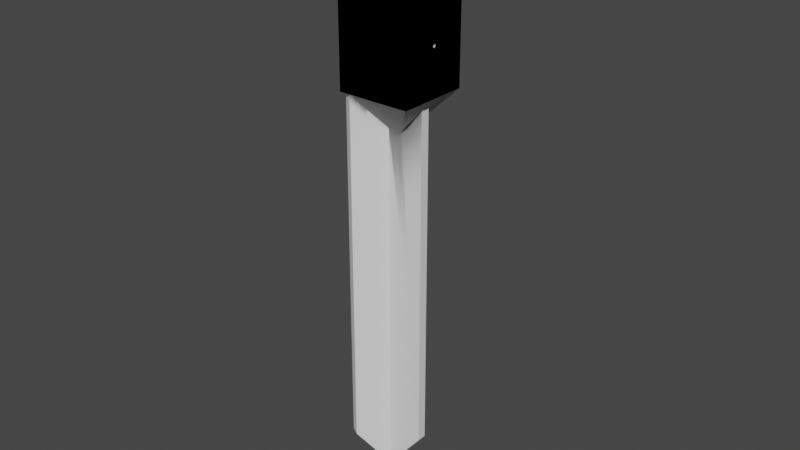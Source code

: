 # Source: foundations_models.blend  (saved by Blender 2.92.15; exported with 4.5.12 LTS)
import bpy
from mathutils import Matrix  # noqa: F401  (used for matrix-valued properties, if any)

bpy.ops.wm.read_factory_settings(use_empty=True)
scene = bpy.context.scene
scene.name = 'Scene'

# ---- collections
col_test = bpy.data.collections.new('test'); scene.collection.children.link(col_test)
col_direct = bpy.data.collections.new('direct'); col_test.children.link(col_direct)
col_submesible = bpy.data.collections.new('submesible'); col_test.children.link(col_submesible)

# ---- world
world_world = bpy.data.worlds.new('World'); scene.world = world_world
world_world.use_nodes = True; world_world.node_tree.nodes.clear()
_N = world_world.node_tree.nodes; _L = world_world.node_tree.links
n0 = _N.new('ShaderNodeOutputWorld'); n0.name = 'World Output'; n0.location = (300, 300)
n1 = _N.new('ShaderNodeBackground'); n1.name = 'Background'; n1.location = (10, 300)
n1.inputs[0].default_value = (0.05088, 0.05088, 0.05088, 1.0)
_L.new(n1.outputs[0], n0.inputs[0])
n0.is_active_output = True
world_world.color = (0.05088, 0.05088, 0.05088)
world_world.use_sun_shadow = False
world_world.sun_shadow_jitter_overblur = 0.0

# ---- meshes
me_001 = bpy.data.meshes.new('Куб.001')
me_001.from_pydata([(-1.0, -1.0, -4.0), (-1.0, -1.0, 0.0), (-1.0, 1.0, -4.0), (-1.0, 1.0, 0.0), (1.0, -1.0, -4.0), (1.0, -1.0, 0.0), (1.0, 1.0, -4.0), (1.0, 1.0, 0.0)], [], [(0, 1, 3, 2), (2, 3, 7, 6), (6, 7, 5, 4), (4, 5, 1, 0), (2, 6, 4, 0), (7, 3, 1, 5)])
_uv = me_001.uv_layers.new(name='UVКарта')
_uv.uv.foreach_set('vector', [0.375, 0.0, 0.625, 0.0, 0.625, 0.25, 0.375, 0.25, 0.375, 0.25, 0.625, 0.25, 0.625, 0.5, 0.375, 0.5, 0.375, 0.5, 0.625, 0.5, 0.625, 0.75, 0.375, 0.75, 0.375, 0.75, 0.625, 0.75, 0.625, 1.0, 0.375, 1.0, 0.125, 0.5, 0.375, 0.5, 0.375, 0.75, 0.125, 0.75, 0.625, 0.5, 0.875, 0.5, 0.875, 0.75, 0.625, 0.75])
me_001.use_remesh_fix_poles = True
me_001.use_remesh_preserve_attributes = False
me_001.use_mirror_vertex_groups = False
me_001.update()
me_tss_4_0 = bpy.data.meshes.new('tss-4.0')
me_tss_4_0.from_pydata([(-1.919e-08, 0.1626, -0.88), (0.03219, 0.1595, -0.88), (0.06314, 0.1501, -0.88), (0.09167, 0.1348, -0.88), (0.1167, 0.1143, -0.88), (0.1372, 0.08932, -0.88), (0.1524, 0.06079, -0.88), (0.1618, 0.02984, -0.88), (0.1618, -0.03454, -0.88), (0.1524, -0.0655, -0.88), (0.1372, -0.09402, -0.88), (0.1167, -0.119, -0.88), (0.09167, -0.1395, -0.88), (0.06314, -0.1548, -0.88), (0.03219, -0.1642, -0.88), (-7.295e-08, -0.1674, -0.88), (-0.03219, -0.1642, -0.88), (-0.06314, -0.1548, -0.88), (-0.09167, -0.1395, -0.88), (-0.1167, -0.119, -0.88), (-0.1372, -0.09402, -0.88), (-0.1524, -0.0655, -0.88), (-0.1618, -0.03454, -0.88), (-0.1618, 0.02984, -0.88), (-0.1524, 0.06079, -0.88), (-0.1372, 0.08932, -0.88), (-0.1167, 0.1143, -0.88), (-0.09167, 0.1348, -0.88), (-0.06314, 0.1501, -0.88), (-0.03219, 0.1595, -0.88), (-3.399e-08, 0.2626, -0.8), (0.0517, 0.2576, -0.8), (0.1014, 0.2425, -0.8), (0.1472, 0.218, -0.8), (0.1874, 0.185, -0.8), (0.2203, 0.1449, -0.8), (0.2448, 0.09906, -0.8), (0.2599, 0.04935, -0.8), (0.265, -0.002353, -0.8), (0.2599, -0.05405, -0.8), (0.2448, -0.1038, -0.8), (0.2203, -0.1496, -0.8), (0.1874, -0.1897, -0.8), (0.1472, -0.2227, -0.8), (0.1014, -0.2472, -0.8), (0.0517, -0.2623, -0.8), (-1.203e-07, -0.2674, -0.8), (-0.0517, -0.2623, -0.8), (-0.1014, -0.2472, -0.8), (-0.1472, -0.2227, -0.8), (-0.1874, -0.1897, -0.8), (-0.2203, -0.1496, -0.8), (-0.2448, -0.1038, -0.8), (-0.2599, -0.05405, -0.8), (-0.265, -0.002353, -0.8), (-0.2599, 0.04935, -0.8), (-0.2448, 0.09906, -0.8), (-0.2203, 0.1449, -0.8), (-0.1874, 0.185, -0.8), (-0.1472, 0.218, -0.8), (-0.1014, 0.2425, -0.8), (-0.0517, 0.2576, -0.8), (-0.335, -0.3374, -1.3), (-0.335, -0.3374, 0.0), (-0.335, 0.3326, -1.3), (-0.335, 0.3326, 0.0), (0.335, -0.3374, -1.3), (0.335, -0.3374, 0.0), (0.335, 0.3326, -1.3), (0.335, 0.3326, 0.0), (-1.889e-08, 0.2626, 0.0), (-0.0517, -0.2623, 0.0), (0.0517, 0.2576, 0.0), (-0.1014, -0.2472, 0.0), (0.1014, 0.2425, 0.0), (0.1472, 0.218, 0.0), (-0.1472, -0.2227, 0.0), (0.1874, 0.185, 0.0), (-0.1874, -0.1897, 0.0), (0.2203, 0.1449, 0.0), (-0.2203, -0.1496, 0.0), (0.2448, 0.09906, 0.0), (-0.2448, -0.1038, 0.0), (0.2599, 0.04935, 0.0), (-0.2599, -0.05405, 0.0), (0.265, -0.002353, 0.0), (-0.265, -0.002353, 0.0), (0.2599, -0.05405, 0.0), (-0.2599, 0.04935, 0.0), (0.2448, -0.1038, 0.0), (-0.2448, 0.09906, 0.0), (0.2203, -0.1496, 0.0), (-0.2203, 0.1449, 0.0), (0.1874, -0.1897, 0.0), (0.1472, -0.2227, 0.0), (-0.1874, 0.185, 0.0), (0.1014, -0.2472, 0.0), (-0.1472, 0.218, 0.0), (0.0517, -0.2623, 0.0), (-0.1014, 0.2425, 0.0), (-1.052e-07, -0.2674, 0.0), (-0.0517, 0.2576, 0.0), (-1.837e-08, 0.1626, -0.8), (0.03219, 0.1595, -0.8), (-0.06314, -0.1548, -0.8), (0.06314, 0.1501, -0.8), (-0.09167, -0.1395, -0.8), (0.09167, 0.1348, -0.8), (-0.1167, -0.119, -0.8), (0.1167, 0.1143, -0.8), (-0.1372, -0.09402, -0.8), (0.1372, 0.08932, -0.8), (-0.1524, -0.0655, -0.8), (0.1524, 0.06079, -0.8), (-0.1618, -0.03454, -0.8), (0.1618, 0.02984, -0.8), (-0.165, -0.002353, -0.8), (0.165, -0.002353, -0.8), (-0.1618, 0.02984, -0.8), (0.1618, -0.03454, -0.8), (-0.1524, 0.06079, -0.8), (0.1524, -0.0655, -0.8), (-0.1372, 0.08932, -0.8), (0.1372, -0.09402, -0.8), (-0.1167, 0.1143, -0.8), (0.1167, -0.119, -0.8), (-0.09167, 0.1348, -0.8), (0.09167, -0.1395, -0.8), (-0.06314, 0.1501, -0.8), (0.06314, -0.1548, -0.8), (-0.03219, 0.1595, -0.8), (0.03219, -0.1642, -0.8), (-7.213e-08, -0.1674, -0.8), (-0.03219, -0.1642, -0.8), (-0.163, 0.01765, -0.87), (-0.1636, 0.01187, -0.88), (-0.335, 0.01765, -0.87), (0.335, 0.01765, -0.87), (0.163, 0.01765, -0.87), (-0.335, 0.007647, -0.8873), (0.1636, 0.01187, -0.88), (0.335, 0.007647, -0.8873), (-0.335, -0.01235, -0.8873), (0.335, -0.01235, -0.8873), (-0.1636, -0.01658, -0.88), (-0.335, -0.02235, -0.87), (-0.163, -0.02235, -0.87), (0.163, -0.02235, -0.87), (0.1636, -0.01658, -0.88), (0.335, -0.02235, -0.87), (-0.335, -0.01235, -0.8527), (-0.164, -0.01235, -0.8527), (0.164, -0.01235, -0.8527), (0.335, -0.01235, -0.8527), (-0.165, -0.002353, -0.8527), (-0.335, 0.007647, -0.8527), (-0.164, 0.007647, -0.8527), (0.165, -0.002353, -0.8527), (0.335, 0.007647, -0.8527), (0.164, 0.007647, -0.8527), (-0.1787, -0.002356, -4.0), (-0.0625, -0.06814, -4.0), (-0.3165, 0.2844, -3.6), (-0.2412, -0.3326, -3.6), (-0.06249, 0.06343, -4.0), (-0.2412, 0.3279, -3.6), (-0.1787, -0.002356, -4.0), (-0.3165, -0.2891, -3.6), (-0.0625, -0.06814, -4.0), (0.2555, -0.04583, -3.6), (0.2555, 0.04112, -3.6), (-0.06249, 0.06343, -4.0), (0.05739, -0.05974, -1.631), (0.2557, -0.04583, -1.395), (0.2558, 0.04112, -1.395), (0.2557, -0.04583, -1.395), (0.05738, 0.05503, -1.631), (0.2558, 0.04112, -1.395), (-0.2975, 0.2952, -1.345), (-0.2409, 0.3279, -1.306), (-0.2409, 0.3279, -1.306), (-0.06249, 0.06343, -1.621), (-0.06249, 0.06343, -1.621), (-0.3162, 0.2844, -1.322), (-0.2976, -0.2999, -1.345), (-0.1787, -0.002356, -1.487), (-0.3162, -0.2891, -1.322), (-0.3162, 0.2844, -1.322), (-0.1787, -0.002356, -1.487), (-0.3162, -0.2891, -1.322), (-0.2976, -0.2999, -1.345), (-0.2409, -0.3326, -1.306), (-0.0625, -0.06814, -1.621), (-0.2409, -0.3326, -1.306), (-0.0625, -0.06814, -1.621)], [(184, 62), (192, 161), (183, 162), (178, 179), (178, 183), (189, 184), (190, 191), (193, 192), (184, 190), (160, 185), (163, 191), (192, 172), (186, 184)], [(64, 65, 69, 68), (66, 67, 63, 62), (64, 68, 176, 181, 180, 178), (70, 30, 31, 72), (72, 31, 32, 74), (74, 32, 33, 75), (75, 33, 34, 77), (34, 35, 79, 77), (35, 36, 81, 79), (36, 37, 83, 81), (37, 38, 85, 83), (38, 39, 87, 85), (39, 40, 89, 87), (40, 41, 91, 89), (41, 42, 93, 91), (42, 43, 94, 93), (43, 44, 96, 94), (44, 45, 98, 96), (45, 46, 100, 98), (46, 47, 71, 100), (47, 48, 73, 71), (48, 49, 76, 73), (49, 50, 78, 76), (78, 50, 51, 80), (80, 51, 52, 82), (82, 52, 53, 84), (84, 53, 54, 86), (86, 54, 55, 88), (88, 55, 56, 90), (90, 56, 57, 92), (92, 57, 58, 95), (95, 58, 59, 97), (97, 59, 60, 99), (99, 60, 61, 101), (101, 61, 30, 70), (93, 67, 69, 65, 63, 78, 80, 82, 84, 86, 88, 90, 92, 95, 97, 99, 101, 70, 72, 74, 75, 77, 79, 81, 83, 85, 87, 89, 91), (78, 63, 67, 93, 94, 96, 98, 100, 71, 73, 76), (102, 0, 1, 103), (103, 1, 2, 105), (105, 2, 3, 107), (107, 3, 4, 109), (4, 5, 111, 109), (5, 6, 113, 111), (6, 7, 115, 113), (8, 9, 121, 119), (9, 10, 123, 121), (10, 11, 125, 123), (11, 12, 127, 125), (12, 13, 129, 127), (13, 14, 131, 129), (14, 15, 132, 131), (15, 16, 133, 132), (16, 17, 104, 133), (17, 18, 106, 104), (18, 19, 108, 106), (108, 19, 20, 110), (110, 20, 21, 112), (112, 21, 22, 114), (118, 23, 24, 120), (120, 24, 25, 122), (122, 25, 26, 124), (124, 26, 27, 126), (126, 27, 28, 128), (128, 28, 29, 130), (130, 29, 0, 102), (109, 34, 33, 32, 31, 30, 102, 103, 105, 107), (102, 30, 61, 60, 59, 58, 57, 56, 55, 54, 53, 52, 51, 50, 49, 48, 47, 46, 45, 44, 43, 42, 41, 40, 39, 38, 37, 36, 35, 34, 109, 111, 113, 115, 117, 119, 121, 123, 125, 127, 129, 131, 132, 133, 104, 106, 108, 110, 112, 114, 116, 118, 120, 122, 124, 126, 128, 130), (135, 134, 136, 139, 141, 137, 138, 140), (139, 142, 143, 141), (149, 143, 142, 145, 146, 144, 148, 147), (146, 145, 150, 151), (152, 153, 149, 147), (154, 151, 150, 155, 156), (157, 159, 158, 153, 152), (136, 134, 156, 155), (158, 159, 138, 137), (63, 65, 136, 155, 150, 145), (64, 62, 63, 145, 142, 139, 136, 65), (67, 66, 68, 69, 137, 141, 143, 149), (137, 69, 67, 149, 153, 158), (117, 115, 7, 140, 138, 159, 157), (147, 148, 8, 119, 117, 157, 152), (154, 116, 114, 22, 144, 146, 151), (23, 118, 116, 154, 156, 134, 135), (140, 7, 6, 5, 4, 3, 2, 1, 0, 29, 28, 27, 26, 25, 24, 23, 135), (22, 21, 20, 19, 18, 17, 16, 15, 14, 13, 12, 11, 10, 9, 8, 148, 144), (62, 64, 178, 187, 185, 190), (68, 66, 172, 173, 174, 176), (189, 167, 163, 193, 190), (168, 169, 175, 172, 194), (188, 187, 162, 166), (162, 187, 178, 180, 165), (166, 167, 186, 188), (62, 190, 193, 194, 172, 66), (170, 171, 182, 176, 177), (164, 165, 180, 181), (168, 166, 171), (166, 168, 163, 167), (168, 171, 170, 169), (171, 166, 162, 165), (194, 193, 163, 168), (169, 170, 177, 175)])
_uv = me_tss_4_0.uv_layers.new(name='UVКарта')
_uv.uv.foreach_set('vector', [0.375, 0.25, 0.625, 0.25, 0.625, 0.5, 0.375, 0.5, 0.375, 0.75, 0.625, 0.75, 0.625, 1.0, 0.375, 1.0, 0.375, 0.25, 0.375, 0.5, 0.375, 0.5, 0.375, 0.2549, 0.375, 0.2843, 0.375, 0.25, 1.0, 0.7222, 1.0, 0.5, 0.9688, 0.5, 0.9688, 0.7222, 0.9688, 0.7222, 0.9688, 0.5, 0.9375, 0.5, 0.9375, 0.7222, 0.9375, 0.7222, 0.9375, 0.5, 0.9062, 0.5, 0.9062, 0.7222, 0.9063, 0.7222, 0.9062, 0.5, 0.875, 0.5, 0.875, 0.7222, 0.875, 0.5, 0.8438, 0.5, 0.8438, 0.7222, 0.875, 0.7222, 0.8438, 0.5, 0.8125, 0.5, 0.8125, 0.7222, 0.8438, 0.7222, 0.8125, 0.5, 0.7812, 0.5, 0.7812, 0.7222, 0.8125, 0.7222, 0.7812, 0.5, 0.75, 0.5, 0.75, 0.7222, 0.7812, 0.7222, 0.75, 0.5, 0.7188, 0.5, 0.7188, 0.7222, 0.75, 0.7222, 0.7188, 0.5, 0.6875, 0.5, 0.6875, 0.7222, 0.7188, 0.7222, 0.6875, 0.5, 0.6562, 0.5, 0.6562, 0.7222, 0.6875, 0.7222, 0.6562, 0.5, 0.625, 0.5, 0.625, 0.7222, 0.6562, 0.7222, 0.625, 0.5, 0.5938, 0.5, 0.5938, 0.7222, 0.625, 0.7222, 0.5938, 0.5, 0.5625, 0.5, 0.5625, 0.7222, 0.5938, 0.7222, 0.5625, 0.5, 0.5312, 0.5, 0.5312, 0.7222, 0.5625, 0.7222, 0.5312, 0.5, 0.5, 0.5, 0.5, 0.7222, 0.5312, 0.7222, 0.5, 0.5, 0.4688, 0.5, 0.4688, 0.7222, 0.5, 0.7222, 0.4688, 0.5, 0.4375, 0.5, 0.4375, 0.7222, 0.4688, 0.7222, 0.4375, 0.5, 0.4062, 0.5, 0.4062, 0.7222, 0.4375, 0.7222, 0.4062, 0.5, 0.375, 0.5, 0.375, 0.7222, 0.4062, 0.7222, 0.375, 0.7222, 0.375, 0.5, 0.3438, 0.5, 0.3438, 0.7222, 0.3438, 0.7222, 0.3438, 0.5, 0.3125, 0.5, 0.3125, 0.7222, 0.3125, 0.7222, 0.3125, 0.5, 0.2812, 0.5, 0.2812, 0.7222, 0.2812, 0.7222, 0.2812, 0.5, 0.25, 0.5, 0.25, 0.7222, 0.25, 0.7222, 0.25, 0.5, 0.2188, 0.5, 0.2188, 0.7222, 0.2188, 0.7222, 0.2188, 0.5, 0.1875, 0.5, 0.1875, 0.7222, 0.1875, 0.7222, 0.1875, 0.5, 0.1562, 0.5, 0.1562, 0.7222, 0.1562, 0.7222, 0.1562, 0.5, 0.125, 0.5, 0.125, 0.7222, 0.125, 0.7222, 0.125, 0.5, 0.09375, 0.5, 0.09375, 0.7222, 0.09375, 0.7222, 0.09375, 0.5, 0.0625, 0.5, 0.0625, 0.7222, 0.0625, 0.7222, 0.0625, 0.5, 0.03125, 0.5, 0.03125, 0.7222, 0.03125, 0.7222, 0.03125, 0.5, 0.0, 0.5, 0.0, 0.7222, 0.6801, 0.6949, 0.625, 0.75, 0.625, 0.5, 0.875, 0.5, 0.875, 0.75, 0.8199, 0.6949, 0.8322, 0.6799, 0.8414, 0.6628, 0.847, 0.6443, 0.8489, 0.625, 0.847, 0.6057, 0.8414, 0.5872, 0.8322, 0.5701, 0.8199, 0.5551, 0.8049, 0.5428, 0.7878, 0.5336, 0.7693, 0.528, 0.75, 0.5261, 0.7307, 0.528, 0.7122, 0.5336, 0.6951, 0.5428, 0.6801, 0.5551, 0.6678, 0.5701, 0.6586, 0.5872, 0.653, 0.6057, 0.6511, 0.625, 0.653, 0.6443, 0.6586, 0.6628, 0.6678, 0.6799, 0.8199, 0.6949, 0.875, 0.75, 0.625, 0.75, 0.6801, 0.6949, 0.6951, 0.7072, 0.7122, 0.7164, 0.7307, 0.722, 0.75, 0.7239, 0.7693, 0.722, 0.7878, 0.7164, 0.8049, 0.7072, 1.0, 0.5213, 1.0, 0.5, 0.9688, 0.5, 0.9688, 0.5213, 0.9688, 0.5213, 0.9688, 0.5, 0.9375, 0.5, 0.9375, 0.5213, 0.9375, 0.5213, 0.9375, 0.5, 0.9062, 0.5, 0.9062, 0.5213, 0.9062, 0.5213, 0.9062, 0.5, 0.875, 0.5, 0.875, 0.5213, 0.875, 0.5, 0.8438, 0.5, 0.8438, 0.5213, 0.875, 0.5213, 0.8438, 0.5, 0.8125, 0.5, 0.8125, 0.5213, 0.8438, 0.5213, 0.8125, 0.5, 0.7812, 0.5, 0.7812, 0.5213, 0.8125, 0.5213, 0.7188, 0.5, 0.6875, 0.5, 0.6875, 0.5213, 0.7188, 0.5213, 0.6875, 0.5, 0.6562, 0.5, 0.6562, 0.5213, 0.6875, 0.5213, 0.6562, 0.5, 0.625, 0.5, 0.625, 0.5213, 0.6562, 0.5213, 0.625, 0.5, 0.5938, 0.5, 0.5938, 0.5213, 0.625, 0.5213, 0.5938, 0.5, 0.5625, 0.5, 0.5625, 0.5213, 0.5938, 0.5213, 0.5625, 0.5, 0.5312, 0.5, 0.5312, 0.5213, 0.5625, 0.5213, 0.5312, 0.5, 0.5, 0.5, 0.5, 0.5213, 0.5312, 0.5213, 0.5, 0.5, 0.4688, 0.5, 0.4688, 0.5213, 0.5, 0.5213, 0.4688, 0.5, 0.4375, 0.5, 0.4375, 0.5213, 0.4687, 0.5213, 0.4375, 0.5, 0.4062, 0.5, 0.4062, 0.5213, 0.4375, 0.5213, 0.4062, 0.5, 0.375, 0.5, 0.375, 0.5213, 0.4062, 0.5213, 0.375, 0.5213, 0.375, 0.5, 0.3438, 0.5, 0.3438, 0.5213, 0.3438, 0.5213, 0.3438, 0.5, 0.3125, 0.5, 0.3125, 0.5213, 0.3125, 0.5213, 0.3125, 0.5, 0.2812, 0.5, 0.2812, 0.5213, 0.2188, 0.5213, 0.2188, 0.5, 0.1875, 0.5, 0.1875, 0.5213, 0.1875, 0.5213, 0.1875, 0.5, 0.1562, 0.5, 0.1562, 0.5213, 0.1562, 0.5213, 0.1562, 0.5, 0.125, 0.5, 0.125, 0.5213, 0.125, 0.5213, 0.125, 0.5, 0.09375, 0.5, 0.09375, 0.5213, 0.09375, 0.5213, 0.09375, 0.5, 0.0625, 0.5, 0.0625, 0.5213, 0.0625, 0.5213, 0.0625, 0.5, 0.03125, 0.5, 0.03125, 0.5213, 0.03125, 0.5213, 0.03125, 0.5, 0.0, 0.5, 0.0, 0.5213, 0.8557, 0.3557, 0.9197, 0.4197, 0.8833, 0.4496, 0.8418, 0.4717, 0.7968, 0.4854, 0.75, 0.49, 0.75, 0.3994, 0.7792, 0.3966, 0.8072, 0.3881, 0.833, 0.3742, 0.75, 0.3994, 0.75, 0.49, 0.7032, 0.4854, 0.6582, 0.4717, 0.6167, 0.4496, 0.5803, 0.4197, 0.5504, 0.3833, 0.5283, 0.3418, 0.5146, 0.2968, 0.51, 0.25, 0.5146, 0.2032, 0.5283, 0.1582, 0.5504, 0.1167, 0.5803, 0.08029, 0.6167, 0.05045, 0.6582, 0.02827, 0.7032, 0.01461, 0.75, 0.01, 0.7968, 0.01461, 0.8418, 0.02827, 0.8833, 0.05045, 0.9197, 0.08029, 0.9496, 0.1167, 0.9717, 0.1582, 0.9854, 0.2032, 0.99, 0.25, 0.9854, 0.2968, 0.9717, 0.3418, 0.9496, 0.3833, 0.9197, 0.4197, 0.8557, 0.3557, 0.8742, 0.333, 0.8881, 0.3072, 0.8966, 0.2792, 0.8994, 0.25, 0.8966, 0.2208, 0.8881, 0.1928, 0.8742, 0.167, 0.8557, 0.1443, 0.833, 0.1258, 0.8072, 0.1119, 0.7792, 0.1034, 0.75, 0.1006, 0.7208, 0.1034, 0.6928, 0.1119, 0.667, 0.1258, 0.6443, 0.1443, 0.6258, 0.167, 0.6119, 0.1928, 0.6034, 0.2208, 0.6006, 0.25, 0.6034, 0.2792, 0.6119, 0.3072, 0.6258, 0.333, 0.6443, 0.3557, 0.667, 0.3742, 0.6928, 0.3881, 0.7208, 0.3966, 0.9038, 0.7091, 1.0, 0.7092, 1.0, 0.6662, 0.8333, 0.6662, 0.8333, 0.8338, 1.0, 0.8338, 1.0, 0.7908, 0.9038, 0.7909, 0.8333, 0.6662, 0.6667, 0.6662, 0.6667, 0.8338, 0.8333, 0.8338, 0.5, 0.8338, 0.6667, 0.8338, 0.6667, 0.6662, 0.5, 0.6662, 0.5, 0.7092, 0.5962, 0.7091, 0.5962, 0.7909, 0.5, 0.7908, 0.5, 0.7092, 0.5, 0.6662, 0.3333, 0.6662, 0.3333, 0.709, 0.3333, 0.791, 0.3333, 0.8338, 0.5, 0.8338, 0.5, 0.7908, 0.25, 0.7088, 0.3333, 0.709, 0.3333, 0.6662, 0.1667, 0.6662, 0.1667, 0.709, 0.25, 0.7912, 0.1667, 0.791, 0.1667, 0.8338, 0.3333, 0.8338, 0.3333, 0.791, -8.941e-08, 0.6662, -8.941e-08, 0.7092, 0.1667, 0.709, 0.1667, 0.6662, 0.1667, 0.8338, 0.1667, 0.791, -8.941e-08, 0.7908, -8.941e-08, 0.8338, 0.625, 0.0, 0.625, 0.25, 0.5706, 0.1325, 0.5717, 0.1287, 0.5717, 0.1213, 0.5706, 0.1175, 0.375, 0.25, 0.375, 0.0, 0.625, 0.0, 0.5706, 0.1175, 0.5695, 0.1213, 0.5695, 0.1287, 0.5706, 0.1325, 0.625, 0.25, 0.625, 0.75, 0.375, 0.75, 0.375, 0.5, 0.625, 0.5, 0.5706, 0.6175, 0.5695, 0.6213, 0.5695, 0.6287, 0.5706, 0.6325, 0.5706, 0.6175, 0.625, 0.5, 0.625, 0.75, 0.5706, 0.6325, 0.5717, 0.6287, 0.5717, 0.6213, 0.75, 0.5213, 0.7812, 0.5213, 0.7812, 0.5, 0.7638, 0.5, 0.7694, 0.5027, 0.7597, 0.5073, 0.75, 0.5073, 0.7306, 0.5027, 0.7362, 0.5, 0.7188, 0.5, 0.7188, 0.5213, 0.75, 0.5213, 0.75, 0.5073, 0.7403, 0.5073, 0.25, 0.5073, 0.25, 0.5213, 0.2812, 0.5213, 0.2812, 0.5, 0.2638, 0.5, 0.2694, 0.5027, 0.2597, 0.5073, 0.2188, 0.5, 0.2188, 0.5213, 0.25, 0.5213, 0.25, 0.5073, 0.2403, 0.5073, 0.2306, 0.5027, 0.2362, 0.5, 0.988, 0.2707, 0.9854, 0.2968, 0.9717, 0.3418, 0.9496, 0.3833, 0.9197, 0.4197, 0.8833, 0.4496, 0.8418, 0.4717, 0.7968, 0.4854, 0.75, 0.49, 0.7032, 0.4854, 0.6582, 0.4717, 0.6167, 0.4496, 0.5803, 0.4197, 0.5504, 0.3833, 0.5283, 0.3418, 0.5146, 0.2968, 0.512, 0.2707, 0.5146, 0.2032, 0.5283, 0.1582, 0.5504, 0.1167, 0.5803, 0.08029, 0.6167, 0.05045, 0.6582, 0.02827, 0.7032, 0.01461, 0.75, 0.01, 0.7968, 0.01461, 0.8418, 0.02827, 0.8833, 0.05045, 0.9197, 0.08029, 0.9496, 0.1167, 0.9717, 0.1582, 0.9854, 0.2032, 0.988, 0.2293, 0.512, 0.2293, 0.375, 1.0, 0.375, 0.25, 0.375, 0.25, 0.9876, 0.7646, 0.9763, 0.7819, 0.0, 0.0, 0.375, 0.5, 0.375, 0.75, 0.375, 0.75, 0.375, 0.646, 0.375, 0.604, 0.375, 0.5, 0.0, 0.0, 0.8042, 0.7991, 0.0, 0.0, 0.0, 0.0, 0.0, 0.0, 0.8042, 0.7006, 0.8042, 0.7198, 0.9826, 0.7198, 0.9664, 0.7078, 0.9671, 0.7006, 0.9763, 0.7819, 0.0, 0.0, 0.0, 0.0, 0.8042, 0.7819, 0.0, 0.0, 0.9876, 0.7646, 0.375, 0.25, 0.9887, 0.7601, 0.0, 0.0, 0.8042, 0.7819, 0.8042, 0.7991, 0.9876, 0.7991, 0.9763, 0.7819, 0.375, 1.0, 0.0, 0.0, 0.0, 0.0, 0.9671, 0.7006, 0.9664, 0.7078, 0.375, 0.75, 0.8042, 0.725, 0.8042, 0.7442, 0.9671, 0.7442, 0.9664, 0.7369, 0.9826, 0.725, 0.8042, 0.7442, 0.8042, 0.7601, 0.9887, 0.7601, 0.9671, 0.7442, 0.0, 0.0, 0.0, 0.0, 0.0, 0.0, 0.0, 0.0, 0.0, 0.0, 0.0, 0.0, 0.8042, 0.7991, 0.0, 0.0, 0.0, 0.0, 0.8042, 0.725, 0.8042, 0.7198, 0.0, 0.0, 0.0, 0.0, 0.0, 0.0, 0.0, 0.0, 0.9671, 0.7006, 0.0, 0.0, 0.0, 0.0, 0.8042, 0.7006, 0.8042, 0.7198, 0.8042, 0.725, 0.9826, 0.725, 0.9826, 0.7198])
_uv.active_render = True
_uv = me_tss_4_0.uv_layers.new(name='UVMap')
_uv.uv.foreach_set('vector', [0.0, 0.0, 0.0, 0.0, 0.0, 0.0, 0.0, 0.0, 0.0, 0.0, 0.0, 0.0, 0.0, 0.0, 0.0, 0.0, 0.0, 0.0, 0.0, 0.0, 0.0, 0.0, 0.0, 0.0, 0.0, 0.0, 0.0, 0.0, 0.0, 0.0, 0.0, 0.0, 0.0, 0.0, 0.0, 0.0, 0.0, 0.0, 0.0, 0.0, 0.0, 0.0, 0.0, 0.0, 0.0, 0.0, 0.0, 0.0, 0.0, 0.0, 0.0, 0.0, 0.0, 0.0, 0.0, 0.0, 0.0, 0.0, 0.0, 0.0, 0.0, 0.0, 0.0, 0.0, 0.0, 0.0, 0.0, 0.0, 0.0, 0.0, 0.0, 0.0, 0.0, 0.0, 0.0, 0.0, 0.0, 0.0, 0.0, 0.0, 0.0, 0.0, 0.0, 0.0, 0.0, 0.0, 0.0, 0.0, 0.0, 0.0, 0.0, 0.0, 0.0, 0.0, 0.0, 0.0, 0.0, 0.0, 0.0, 0.0, 0.0, 0.0, 0.0, 0.0, 0.0, 0.0, 0.0, 0.0, 0.0, 0.0, 0.0, 0.0, 0.0, 0.0, 0.0, 0.0, 0.0, 0.0, 0.0, 0.0, 0.0, 0.0, 0.0, 0.0, 0.0, 0.0, 0.0, 0.0, 0.0, 0.0, 0.0, 0.0, 0.0, 0.0, 0.0, 0.0, 0.0, 0.0, 0.0, 0.0, 0.0, 0.0, 0.0, 0.0, 0.0, 0.0, 0.0, 0.0, 0.0, 0.0, 0.0, 0.0, 0.0, 0.0, 0.0, 0.0, 0.0, 0.0, 0.0, 0.0, 0.0, 0.0, 0.0, 0.0, 0.0, 0.0, 0.0, 0.0, 0.0, 0.0, 0.0, 0.0, 0.0, 0.0, 0.0, 0.0, 0.0, 0.0, 0.0, 0.0, 0.0, 0.0, 0.0, 0.0, 0.0, 0.0, 0.0, 0.0, 0.0, 0.0, 0.0, 0.0, 0.0, 0.0, 0.0, 0.0, 0.0, 0.0, 0.0, 0.0, 0.0, 0.0, 0.0, 0.0, 0.0, 0.0, 0.0, 0.0, 0.0, 0.0, 0.0, 0.0, 0.0, 0.0, 0.0, 0.0, 0.0, 0.0, 0.0, 0.0, 0.0, 0.0, 0.0, 0.0, 0.0, 0.0, 0.0, 0.0, 0.0, 0.0, 0.0, 0.0, 0.0, 0.0, 0.0, 0.0, 0.0, 0.0, 0.0, 0.0, 0.0, 0.0, 0.0, 0.0, 0.0, 0.0, 0.0, 0.0, 0.0, 0.0, 0.0, 0.0, 0.0, 0.0, 0.0, 0.0, 0.0, 0.0, 0.0, 0.0, 0.0, 0.0, 0.0, 0.0, 0.0, 0.0, 0.0, 0.0, 0.0, 0.0, 0.0, 0.0, 0.0, 0.0, 0.0, 0.0, 0.0, 0.0, 0.0, 0.0, 0.0, 0.0, 0.0, 0.0, 0.0, 0.0, 0.0, 0.0, 0.0, 0.0, 0.0, 0.0, 0.0, 0.0, 0.0, 0.0, 0.0, 0.0, 0.0, 0.0, 0.0, 0.0, 0.0, 0.0, 0.0, 0.0, 0.0, 0.0, 0.0, 0.0, 0.0, 0.0, 0.0, 0.0, 0.0, 0.0, 0.0, 0.0, 0.0, 0.0, 0.0, 0.0, 0.0, 0.0, 0.0, 0.0, 0.0, 0.0, 0.0, 0.0, 0.0, 0.0, 0.0, 0.0, 0.0, 0.0, 0.0, 0.0, 0.0, 0.0, 0.0, 0.0, 0.0, 0.0, 0.0, 0.0, 0.0, 0.0, 0.0, 0.0, 0.0, 0.0, 0.0, 0.0, 0.0, 0.0, 0.0, 0.0, 0.0, 0.0, 0.0, 0.0, 0.0, 0.0, 0.0, 0.0, 0.0, 0.0, 0.0, 0.0, 0.0, 0.0, 0.0, 0.0, 0.0, 0.0, 0.0, 0.0, 0.0, 0.0, 0.0, 0.0, 0.0, 0.0, 0.0, 0.0, 0.0, 0.0, 0.0, 0.0, 0.0, 0.0, 0.0, 0.0, 0.0, 0.0, 0.0, 0.0, 0.0, 0.0, 0.0, 0.0, 0.0, 0.0, 0.0, 0.0, 0.0, 0.0, 0.0, 0.0, 0.0, 0.0, 0.0, 0.0, 0.0, 0.0, 0.0, 0.0, 0.0, 0.0, 0.0, 0.0, 0.0, 0.0, 0.0, 0.0, 0.0, 0.0, 0.0, 0.0, 0.0, 0.0, 0.0, 0.0, 0.0, 0.0, 0.0, 0.0, 0.0, 0.0, 0.0, 0.0, 0.0, 0.0, 0.0, 0.0, 0.0, 0.0, 0.0, 0.0, 0.0, 0.0, 0.0, 0.0, 0.0, 0.0, 0.0, 0.0, 0.0, 0.0, 0.0, 0.0, 0.0, 0.0, 0.0, 0.0, 0.0, 0.0, 0.0, 0.0, 0.0, 0.0, 0.0, 0.0, 0.0, 0.0, 0.0, 0.0, 0.0, 0.0, 0.0, 0.0, 0.0, 0.0, 0.0, 0.0, 0.0, 0.0, 0.0, 0.0, 0.0, 0.0, 0.0, 0.0, 0.0, 0.0, 0.0, 0.0, 0.0, 0.0, 0.0, 0.0, 0.0, 0.0, 0.0, 0.0, 0.0, 0.0, 0.0, 0.0, 0.0, 0.0, 0.0, 0.0, 0.0, 0.0, 0.0, 0.0, 0.0, 0.0, 0.0, 0.0, 0.0, 0.0, 0.0, 0.0, 0.0, 0.0, 0.0, 0.0, 0.0, 0.0, 0.0, 0.0, 0.0, 0.0, 0.0, 0.0, 0.0, 0.0, 0.0, 0.0, 0.0, 0.0, 0.0, 0.0, 0.0, 0.0, 0.0, 0.0, 0.0, 0.0, 0.0, 0.0, 0.0, 0.0, 0.0, 0.0, 0.0, 0.0, 0.0, 0.0, 0.0, 0.0, 0.0, 0.0, 0.0, 0.0, 0.0, 0.0, 0.0, 0.0, 0.0, 0.0, 0.0, 0.0, 0.0, 0.0, 0.0, 0.0, 0.0, 0.0, 0.0, 0.0, 0.0, 0.0, 0.0, 0.0, 0.0, 0.0, 0.0, 0.0, 0.0, 0.0, 0.0, 0.0, 0.0, 0.0, 0.0, 0.0, 0.0, 0.0, 0.0, 0.0, 0.0, 0.0, 0.0, 0.0, 0.0, 0.0, 0.0, 0.0, 0.0, 0.0, 0.0, 0.0, 0.0, 0.0, 0.0, 0.0, 0.0, 0.0, 0.0, 0.0, 0.0, 0.0, 0.0, 0.0, 0.0, 0.0, 0.0, 0.0, 0.0, 0.0, 0.0, 0.0, 0.0, 0.0, 0.0, 0.0, 0.0, 0.0, 0.0, 0.0, 0.0, 0.0, 0.0, 0.0, 0.0, 0.0, 0.0, 0.0, 0.0, 0.0, 0.0, 0.0, 0.0, 0.0, 0.0, 0.0, 0.0, 0.0, 0.0, 0.0, 0.0, 0.0, 0.0, 0.0, 0.0, 0.0, 0.0, 0.0, 0.0, 0.0, 0.0, 0.0, 0.0, 0.0, 0.0, 0.0, 0.0, 0.0, 0.0, 0.0, 0.0, 0.0, 0.0, 0.0, 0.0, 0.0, 0.0, 0.0, 0.0, 0.0, 0.0, 0.0, 0.0, 0.0, 0.0, 0.0, 0.0, 0.0, 0.0, 0.0, 0.0, 0.0, 0.0, 0.0, 0.0, 0.0, 0.0, 0.0, 0.0, 0.0, 0.0, 0.0, 0.0, 0.0, 0.0, 0.0, 0.0, 0.0, 0.0, 0.0, 0.0, 0.0, 0.0, 0.0, 0.0, 0.0, 0.0, 0.0, 0.0, 0.0, 0.0, 0.0, 0.0, 0.0, 0.0, 0.0, 0.0, 0.0, 0.0, 0.0, 0.0, 0.0, 0.0, 0.0, 0.0, 0.0, 0.0, 0.0, 0.0, 0.0, 0.0, 0.0, 0.0, 0.0, 0.0, 0.0, 0.0, 0.0, 0.0, 0.0, 0.0, 0.0, 0.0, 0.0, 0.0, 0.0, 0.0, 0.0, 0.0, 0.0, 0.0, 0.0, 0.0, 0.0, 0.0, 0.0, 0.0, 0.0, 0.0, 0.0, 0.0, 0.0, 0.0, 0.0, 0.0, 0.0, 0.0, 0.0, 0.0, 0.0, 0.0, 0.0, 0.0, 0.0, 0.0, 0.0, 0.0, 0.0, 0.0, 0.0, 0.0, 0.0, 0.0, 0.0, 0.0, 0.0, 0.0, 0.0, 0.0, 0.0, 0.0, 0.0, 0.0, 0.0, 0.0, 0.0, 0.0, 0.0, 0.0, 0.0, 0.0, 0.0, 0.0, 0.0, 0.0, 0.0, 0.0, 0.0, 0.0, 0.0, 0.0, 0.0, 0.0, 0.0, 0.0, 0.0, 0.0, 0.0, 0.0, 0.0, 0.0, 0.0, 0.0, 0.0, 0.0, 0.0, 0.0, 0.0, 0.0, 0.0, 0.0, 0.0, 0.0, 0.0, 0.0, 0.0, 0.0, 0.0, 0.0, 0.0, 0.0, 0.0, 0.0, 0.0, 0.0, 0.0, 0.0, 0.0, 0.0, 0.0, 0.0, 0.0, 0.0, 0.0, 0.0, 0.0, 0.0, 0.0, 0.0, 0.0, 0.0, 0.0, 0.0, 0.0, 0.0, 0.0, 0.0, 0.0, 0.0, 0.0, 0.0, 0.0, 0.0, 0.0, 0.0, 0.0, 0.0, 0.0, 0.0, 0.0, 0.0, 0.0, 0.0, 0.0, 0.0, 0.0, 0.0, 0.0, 0.0, 0.0, 0.0, 0.0, 0.0, 0.0, 0.0, 0.0, 0.0, 0.0, 0.0, 0.0, 0.0, 0.0, 0.0, 0.0, 0.0, 0.0, 0.0, 0.0, 0.0, 0.0, 0.0, 0.0, 0.0, 0.0, 0.0, 0.0, 0.0, 0.0, 0.0, 0.0, 0.0, 0.0, 0.0, 0.0, 0.0, 0.0, 0.0, 0.0, 0.0, 0.0, 0.0, 0.0, 0.0, 0.0, 0.0, 0.0, 0.0, 0.0, 0.0, 0.0, 0.0, 0.0, 0.0, 0.0, 0.0, 0.0, 0.0, 0.0, 0.0, 0.0, 0.0, 0.0, 0.0, 0.0, 0.0, 0.0, 0.0, 0.0, 0.0, 0.0, 0.0, 0.0, 0.0, 0.0, 0.0, 0.0, 0.0, 0.0, 0.0, 0.0, 0.0, 0.0, 0.0, 0.0, 0.0, 0.0, 0.0, 0.0, 0.0, 0.0, 0.0, 0.0, 0.0, 0.0, 0.0, 0.0, 0.0, 0.0, 0.0, 0.0, 0.0, 0.0, 0.0, 0.0, 0.0, 0.0, 0.0, 0.0, 0.0, 0.0, 0.0, 0.0, 0.0, 0.0, 0.0, 0.0, 0.0, 0.0, 0.0, 0.0, 0.0, 0.0, 0.0, 0.0, 0.0, 0.0, 0.0, 0.0, 0.0, 0.0, 0.0, 0.0, 0.0, 0.0, 0.0, 0.0, 0.0, 0.0, 0.0, 0.0, 0.0, 0.0, 0.0, 0.0, 0.0, 0.0, 0.0, 0.0, 0.0, 0.0, 0.0, 0.0, 0.0, 0.0, 0.0, 0.0, 0.0, 0.0, 0.0, 0.0, 0.0, 0.0, 0.0, 0.0, 0.0, 0.0, 0.0, 0.0, 0.0, 0.0, 0.0, 0.0, 0.0, 0.0, 0.0, 0.0, 0.0, 0.0, 0.0, 0.0, 0.0, 0.0, 0.0, 0.0, 0.0, 0.0, 0.0, 0.0, 0.0, 0.0, 0.0, 0.0, 0.0, 0.0, 0.0, 0.0, 0.0, 0.0, 0.0, 0.0, 0.0, 0.0, 0.0, 0.0, 0.0, 0.0, 0.0, 0.0, 0.0, 0.0, 0.0, 0.0, 0.0, 0.0, 0.0, 0.0, 0.0, 0.0, 0.0, 0.0, 0.0, 0.0, 0.0, 0.0, 0.0, 0.0, 0.0, 0.0])
me_tss_4_0.use_remesh_fix_poles = True
me_tss_4_0.use_remesh_preserve_attributes = False
me_tss_4_0.use_mirror_vertex_groups = False
me_tss_4_0.update()
me_tss_4_5 = bpy.data.meshes.new('tss-4.5')
me_tss_4_5.from_pydata([(-1.919e-08, 0.1626, -0.88), (0.03219, 0.1595, -0.88), (0.06314, 0.1501, -0.88), (0.09167, 0.1348, -0.88), (0.1167, 0.1143, -0.88), (0.1372, 0.08932, -0.88), (0.1524, 0.06079, -0.88), (0.1618, 0.02984, -0.88), (0.1618, -0.03454, -0.88), (0.1524, -0.0655, -0.88), (0.1372, -0.09402, -0.88), (0.1167, -0.119, -0.88), (0.09167, -0.1395, -0.88), (0.06314, -0.1548, -0.88), (0.03219, -0.1642, -0.88), (-7.295e-08, -0.1674, -0.88), (-0.03219, -0.1642, -0.88), (-0.06314, -0.1548, -0.88), (-0.09167, -0.1395, -0.88), (-0.1167, -0.119, -0.88), (-0.1372, -0.09402, -0.88), (-0.1524, -0.0655, -0.88), (-0.1618, -0.03454, -0.88), (-0.1618, 0.02984, -0.88), (-0.1524, 0.06079, -0.88), (-0.1372, 0.08932, -0.88), (-0.1167, 0.1143, -0.88), (-0.09167, 0.1348, -0.88), (-0.06314, 0.1501, -0.88), (-0.03219, 0.1595, -0.88), (-3.399e-08, 0.2626, -0.8), (0.0517, 0.2576, -0.8), (0.1014, 0.2425, -0.8), (0.1472, 0.218, -0.8), (0.1874, 0.185, -0.8), (0.2203, 0.1449, -0.8), (0.2448, 0.09906, -0.8), (0.2599, 0.04935, -0.8), (0.265, -0.002353, -0.8), (0.2599, -0.05405, -0.8), (0.2448, -0.1038, -0.8), (0.2203, -0.1496, -0.8), (0.1874, -0.1897, -0.8), (0.1472, -0.2227, -0.8), (0.1014, -0.2472, -0.8), (0.0517, -0.2623, -0.8), (-1.203e-07, -0.2674, -0.8), (-0.0517, -0.2623, -0.8), (-0.1014, -0.2472, -0.8), (-0.1472, -0.2227, -0.8), (-0.1874, -0.1897, -0.8), (-0.2203, -0.1496, -0.8), (-0.2448, -0.1038, -0.8), (-0.2599, -0.05405, -0.8), (-0.265, -0.002353, -0.8), (-0.2599, 0.04935, -0.8), (-0.2448, 0.09906, -0.8), (-0.2203, 0.1449, -0.8), (-0.1874, 0.185, -0.8), (-0.1472, 0.218, -0.8), (-0.1014, 0.2425, -0.8), (-0.0517, 0.2576, -0.8), (-0.335, -0.3374, -1.3), (-0.335, -0.3374, 0.0), (-0.335, 0.3326, -1.3), (-0.335, 0.3326, 0.0), (0.335, -0.3374, -1.3), (0.335, -0.3374, 0.0), (0.335, 0.3326, -1.3), (0.335, 0.3326, 0.0), (-1.889e-08, 0.2626, 0.0), (-0.0517, -0.2623, 0.0), (0.0517, 0.2576, 0.0), (-0.1014, -0.2472, 0.0), (0.1014, 0.2425, 0.0), (0.1472, 0.218, 0.0), (-0.1472, -0.2227, 0.0), (0.1874, 0.185, 0.0), (-0.1874, -0.1897, 0.0), (0.2203, 0.1449, 0.0), (-0.2203, -0.1496, 0.0), (0.2448, 0.09906, 0.0), (-0.2448, -0.1038, 0.0), (0.2599, 0.04935, 0.0), (-0.2599, -0.05405, 0.0), (0.265, -0.002353, 0.0), (-0.265, -0.002353, 0.0), (0.2599, -0.05405, 0.0), (-0.2599, 0.04935, 0.0), (0.2448, -0.1038, 0.0), (-0.2448, 0.09906, 0.0), (0.2203, -0.1496, 0.0), (-0.2203, 0.1449, 0.0), (0.1874, -0.1897, 0.0), (0.1472, -0.2227, 0.0), (-0.1874, 0.185, 0.0), (0.1014, -0.2472, 0.0), (-0.1472, 0.218, 0.0), (0.0517, -0.2623, 0.0), (-0.1014, 0.2425, 0.0), (-1.052e-07, -0.2674, 0.0), (-0.0517, 0.2576, 0.0), (-1.837e-08, 0.1626, -0.8), (0.03219, 0.1595, -0.8), (-0.06314, -0.1548, -0.8), (0.06314, 0.1501, -0.8), (-0.09167, -0.1395, -0.8), (0.09167, 0.1348, -0.8), (-0.1167, -0.119, -0.8), (0.1167, 0.1143, -0.8), (-0.1372, -0.09402, -0.8), (0.1372, 0.08932, -0.8), (-0.1524, -0.0655, -0.8), (0.1524, 0.06079, -0.8), (-0.1618, -0.03454, -0.8), (0.1618, 0.02984, -0.8), (-0.165, -0.002353, -0.8), (0.165, -0.002353, -0.8), (-0.1618, 0.02984, -0.8), (0.1618, -0.03454, -0.8), (-0.1524, 0.06079, -0.8), (0.1524, -0.0655, -0.8), (-0.1372, 0.08932, -0.8), (0.1372, -0.09402, -0.8), (-0.1167, 0.1143, -0.8), (0.1167, -0.119, -0.8), (-0.09167, 0.1348, -0.8), (0.09167, -0.1395, -0.8), (-0.06314, 0.1501, -0.8), (0.06314, -0.1548, -0.8), (-0.03219, 0.1595, -0.8), (0.03219, -0.1642, -0.8), (-7.213e-08, -0.1674, -0.8), (-0.03219, -0.1642, -0.8), (-0.163, 0.01765, -0.87), (-0.1636, 0.01187, -0.88), (-0.335, 0.01765, -0.87), (0.335, 0.01765, -0.87), (0.163, 0.01765, -0.87), (-0.335, 0.007647, -0.8873), (0.1636, 0.01187, -0.88), (0.335, 0.007647, -0.8873), (-0.335, -0.01235, -0.8873), (0.335, -0.01235, -0.8873), (-0.1636, -0.01658, -0.88), (-0.335, -0.02235, -0.87), (-0.163, -0.02235, -0.87), (0.163, -0.02235, -0.87), (0.1636, -0.01658, -0.88), (0.335, -0.02235, -0.87), (-0.335, -0.01235, -0.8527), (-0.164, -0.01235, -0.8527), (0.164, -0.01235, -0.8527), (0.335, -0.01235, -0.8527), (-0.165, -0.002353, -0.8527), (-0.335, 0.007647, -0.8527), (-0.164, 0.007647, -0.8527), (0.165, -0.002353, -0.8527), (0.335, 0.007647, -0.8527), (0.164, 0.007647, -0.8527), (-0.1774, -0.002353, -4.5), (-0.06128, -0.06814, -4.5), (-0.3158, 0.2844, -4.1), (-0.2405, -0.3326, -4.1), (-0.06127, 0.06344, -4.5), (-0.2405, 0.3279, -4.1), (-0.1774, -0.002353, -4.5), (-0.3158, -0.2891, -4.1), (-0.06128, -0.06814, -4.5), (0.2562, -0.04583, -4.1), (0.2562, 0.04112, -4.1), (-0.06127, 0.06344, -4.5), (0.05739, -0.05974, -1.631), (0.2557, -0.04583, -1.395), (0.2558, 0.04112, -1.395), (0.2557, -0.04583, -1.395), (0.05738, 0.05503, -1.631), (0.2558, 0.04112, -1.395), (-0.2975, 0.2952, -1.345), (-0.2409, 0.3279, -1.306), (-0.2409, 0.3279, -1.306), (-0.06249, 0.06343, -1.621), (-0.06249, 0.06343, -1.621), (-0.3162, 0.2844, -1.322), (-0.2976, -0.2999, -1.345), (-0.1787, -0.002356, -1.487), (-0.3162, -0.2891, -1.322), (-0.3162, 0.2844, -1.322), (-0.1787, -0.002356, -1.487), (-0.3162, -0.2891, -1.322), (-0.2976, -0.2999, -1.345), (-0.2409, -0.3326, -1.306), (-0.0625, -0.06814, -1.621), (-0.2409, -0.3326, -1.306), (-0.0625, -0.06814, -1.621)], [(184, 62), (192, 161), (183, 162), (178, 179), (178, 183), (189, 184), (190, 191), (193, 192), (184, 190), (160, 185), (163, 191), (192, 172), (186, 184)], [(64, 65, 69, 68), (66, 67, 63, 62), (64, 68, 176, 181, 180, 178), (70, 30, 31, 72), (72, 31, 32, 74), (74, 32, 33, 75), (75, 33, 34, 77), (34, 35, 79, 77), (35, 36, 81, 79), (36, 37, 83, 81), (37, 38, 85, 83), (38, 39, 87, 85), (39, 40, 89, 87), (40, 41, 91, 89), (41, 42, 93, 91), (42, 43, 94, 93), (43, 44, 96, 94), (44, 45, 98, 96), (45, 46, 100, 98), (46, 47, 71, 100), (47, 48, 73, 71), (48, 49, 76, 73), (49, 50, 78, 76), (78, 50, 51, 80), (80, 51, 52, 82), (82, 52, 53, 84), (84, 53, 54, 86), (86, 54, 55, 88), (88, 55, 56, 90), (90, 56, 57, 92), (92, 57, 58, 95), (95, 58, 59, 97), (97, 59, 60, 99), (99, 60, 61, 101), (101, 61, 30, 70), (93, 67, 69, 65, 63, 78, 80, 82, 84, 86, 88, 90, 92, 95, 97, 99, 101, 70, 72, 74, 75, 77, 79, 81, 83, 85, 87, 89, 91), (78, 63, 67, 93, 94, 96, 98, 100, 71, 73, 76), (102, 0, 1, 103), (103, 1, 2, 105), (105, 2, 3, 107), (107, 3, 4, 109), (4, 5, 111, 109), (5, 6, 113, 111), (6, 7, 115, 113), (8, 9, 121, 119), (9, 10, 123, 121), (10, 11, 125, 123), (11, 12, 127, 125), (12, 13, 129, 127), (13, 14, 131, 129), (14, 15, 132, 131), (15, 16, 133, 132), (16, 17, 104, 133), (17, 18, 106, 104), (18, 19, 108, 106), (108, 19, 20, 110), (110, 20, 21, 112), (112, 21, 22, 114), (118, 23, 24, 120), (120, 24, 25, 122), (122, 25, 26, 124), (124, 26, 27, 126), (126, 27, 28, 128), (128, 28, 29, 130), (130, 29, 0, 102), (109, 34, 33, 32, 31, 30, 102, 103, 105, 107), (102, 30, 61, 60, 59, 58, 57, 56, 55, 54, 53, 52, 51, 50, 49, 48, 47, 46, 45, 44, 43, 42, 41, 40, 39, 38, 37, 36, 35, 34, 109, 111, 113, 115, 117, 119, 121, 123, 125, 127, 129, 131, 132, 133, 104, 106, 108, 110, 112, 114, 116, 118, 120, 122, 124, 126, 128, 130), (135, 134, 136, 139, 141, 137, 138, 140), (139, 142, 143, 141), (149, 143, 142, 145, 146, 144, 148, 147), (146, 145, 150, 151), (152, 153, 149, 147), (154, 151, 150, 155, 156), (157, 159, 158, 153, 152), (136, 134, 156, 155), (158, 159, 138, 137), (63, 65, 136, 155, 150, 145), (64, 62, 63, 145, 142, 139, 136, 65), (67, 66, 68, 69, 137, 141, 143, 149), (137, 69, 67, 149, 153, 158), (117, 115, 7, 140, 138, 159, 157), (147, 148, 8, 119, 117, 157, 152), (154, 116, 114, 22, 144, 146, 151), (23, 118, 116, 154, 156, 134, 135), (140, 7, 6, 5, 4, 3, 2, 1, 0, 29, 28, 27, 26, 25, 24, 23, 135), (22, 21, 20, 19, 18, 17, 16, 15, 14, 13, 12, 11, 10, 9, 8, 148, 144), (62, 64, 178, 187, 185, 190), (68, 66, 172, 173, 174, 176), (189, 167, 163, 193, 190), (168, 169, 175, 172, 194), (188, 187, 162, 166), (162, 187, 178, 180, 165), (166, 167, 186, 188), (62, 190, 193, 194, 172, 66), (170, 171, 182, 176, 177), (164, 165, 180, 181), (168, 166, 171), (166, 168, 163, 167), (168, 171, 170, 169), (171, 166, 162, 165), (194, 193, 163, 168), (169, 170, 177, 175)])
_uv = me_tss_4_5.uv_layers.new(name='UVКарта')
_uv.uv.foreach_set('vector', [0.375, 0.25, 0.625, 0.25, 0.625, 0.5, 0.375, 0.5, 0.375, 0.75, 0.625, 0.75, 0.625, 1.0, 0.375, 1.0, 0.375, 0.25, 0.375, 0.5, 0.375, 0.5, 0.375, 0.2549, 0.375, 0.2843, 0.375, 0.25, 1.0, 0.7222, 1.0, 0.5, 0.9688, 0.5, 0.9688, 0.7222, 0.9688, 0.7222, 0.9688, 0.5, 0.9375, 0.5, 0.9375, 0.7222, 0.9375, 0.7222, 0.9375, 0.5, 0.9062, 0.5, 0.9062, 0.7222, 0.9063, 0.7222, 0.9062, 0.5, 0.875, 0.5, 0.875, 0.7222, 0.875, 0.5, 0.8438, 0.5, 0.8438, 0.7222, 0.875, 0.7222, 0.8438, 0.5, 0.8125, 0.5, 0.8125, 0.7222, 0.8438, 0.7222, 0.8125, 0.5, 0.7812, 0.5, 0.7812, 0.7222, 0.8125, 0.7222, 0.7812, 0.5, 0.75, 0.5, 0.75, 0.7222, 0.7812, 0.7222, 0.75, 0.5, 0.7188, 0.5, 0.7188, 0.7222, 0.75, 0.7222, 0.7188, 0.5, 0.6875, 0.5, 0.6875, 0.7222, 0.7188, 0.7222, 0.6875, 0.5, 0.6562, 0.5, 0.6562, 0.7222, 0.6875, 0.7222, 0.6562, 0.5, 0.625, 0.5, 0.625, 0.7222, 0.6562, 0.7222, 0.625, 0.5, 0.5938, 0.5, 0.5938, 0.7222, 0.625, 0.7222, 0.5938, 0.5, 0.5625, 0.5, 0.5625, 0.7222, 0.5938, 0.7222, 0.5625, 0.5, 0.5312, 0.5, 0.5312, 0.7222, 0.5625, 0.7222, 0.5312, 0.5, 0.5, 0.5, 0.5, 0.7222, 0.5312, 0.7222, 0.5, 0.5, 0.4688, 0.5, 0.4688, 0.7222, 0.5, 0.7222, 0.4688, 0.5, 0.4375, 0.5, 0.4375, 0.7222, 0.4688, 0.7222, 0.4375, 0.5, 0.4062, 0.5, 0.4062, 0.7222, 0.4375, 0.7222, 0.4062, 0.5, 0.375, 0.5, 0.375, 0.7222, 0.4062, 0.7222, 0.375, 0.7222, 0.375, 0.5, 0.3438, 0.5, 0.3438, 0.7222, 0.3438, 0.7222, 0.3438, 0.5, 0.3125, 0.5, 0.3125, 0.7222, 0.3125, 0.7222, 0.3125, 0.5, 0.2812, 0.5, 0.2812, 0.7222, 0.2812, 0.7222, 0.2812, 0.5, 0.25, 0.5, 0.25, 0.7222, 0.25, 0.7222, 0.25, 0.5, 0.2188, 0.5, 0.2188, 0.7222, 0.2188, 0.7222, 0.2188, 0.5, 0.1875, 0.5, 0.1875, 0.7222, 0.1875, 0.7222, 0.1875, 0.5, 0.1562, 0.5, 0.1562, 0.7222, 0.1562, 0.7222, 0.1562, 0.5, 0.125, 0.5, 0.125, 0.7222, 0.125, 0.7222, 0.125, 0.5, 0.09375, 0.5, 0.09375, 0.7222, 0.09375, 0.7222, 0.09375, 0.5, 0.0625, 0.5, 0.0625, 0.7222, 0.0625, 0.7222, 0.0625, 0.5, 0.03125, 0.5, 0.03125, 0.7222, 0.03125, 0.7222, 0.03125, 0.5, 0.0, 0.5, 0.0, 0.7222, 0.6801, 0.6949, 0.625, 0.75, 0.625, 0.5, 0.875, 0.5, 0.875, 0.75, 0.8199, 0.6949, 0.8322, 0.6799, 0.8414, 0.6628, 0.847, 0.6443, 0.8489, 0.625, 0.847, 0.6057, 0.8414, 0.5872, 0.8322, 0.5701, 0.8199, 0.5551, 0.8049, 0.5428, 0.7878, 0.5336, 0.7693, 0.528, 0.75, 0.5261, 0.7307, 0.528, 0.7122, 0.5336, 0.6951, 0.5428, 0.6801, 0.5551, 0.6678, 0.5701, 0.6586, 0.5872, 0.653, 0.6057, 0.6511, 0.625, 0.653, 0.6443, 0.6586, 0.6628, 0.6678, 0.6799, 0.8199, 0.6949, 0.875, 0.75, 0.625, 0.75, 0.6801, 0.6949, 0.6951, 0.7072, 0.7122, 0.7164, 0.7307, 0.722, 0.75, 0.7239, 0.7693, 0.722, 0.7878, 0.7164, 0.8049, 0.7072, 1.0, 0.5213, 1.0, 0.5, 0.9688, 0.5, 0.9688, 0.5213, 0.9688, 0.5213, 0.9688, 0.5, 0.9375, 0.5, 0.9375, 0.5213, 0.9375, 0.5213, 0.9375, 0.5, 0.9062, 0.5, 0.9062, 0.5213, 0.9062, 0.5213, 0.9062, 0.5, 0.875, 0.5, 0.875, 0.5213, 0.875, 0.5, 0.8438, 0.5, 0.8438, 0.5213, 0.875, 0.5213, 0.8438, 0.5, 0.8125, 0.5, 0.8125, 0.5213, 0.8438, 0.5213, 0.8125, 0.5, 0.7812, 0.5, 0.7812, 0.5213, 0.8125, 0.5213, 0.7188, 0.5, 0.6875, 0.5, 0.6875, 0.5213, 0.7188, 0.5213, 0.6875, 0.5, 0.6562, 0.5, 0.6562, 0.5213, 0.6875, 0.5213, 0.6562, 0.5, 0.625, 0.5, 0.625, 0.5213, 0.6562, 0.5213, 0.625, 0.5, 0.5938, 0.5, 0.5938, 0.5213, 0.625, 0.5213, 0.5938, 0.5, 0.5625, 0.5, 0.5625, 0.5213, 0.5938, 0.5213, 0.5625, 0.5, 0.5312, 0.5, 0.5312, 0.5213, 0.5625, 0.5213, 0.5312, 0.5, 0.5, 0.5, 0.5, 0.5213, 0.5312, 0.5213, 0.5, 0.5, 0.4688, 0.5, 0.4688, 0.5213, 0.5, 0.5213, 0.4688, 0.5, 0.4375, 0.5, 0.4375, 0.5213, 0.4687, 0.5213, 0.4375, 0.5, 0.4062, 0.5, 0.4062, 0.5213, 0.4375, 0.5213, 0.4062, 0.5, 0.375, 0.5, 0.375, 0.5213, 0.4062, 0.5213, 0.375, 0.5213, 0.375, 0.5, 0.3438, 0.5, 0.3438, 0.5213, 0.3438, 0.5213, 0.3438, 0.5, 0.3125, 0.5, 0.3125, 0.5213, 0.3125, 0.5213, 0.3125, 0.5, 0.2812, 0.5, 0.2812, 0.5213, 0.2188, 0.5213, 0.2188, 0.5, 0.1875, 0.5, 0.1875, 0.5213, 0.1875, 0.5213, 0.1875, 0.5, 0.1562, 0.5, 0.1562, 0.5213, 0.1562, 0.5213, 0.1562, 0.5, 0.125, 0.5, 0.125, 0.5213, 0.125, 0.5213, 0.125, 0.5, 0.09375, 0.5, 0.09375, 0.5213, 0.09375, 0.5213, 0.09375, 0.5, 0.0625, 0.5, 0.0625, 0.5213, 0.0625, 0.5213, 0.0625, 0.5, 0.03125, 0.5, 0.03125, 0.5213, 0.03125, 0.5213, 0.03125, 0.5, 0.0, 0.5, 0.0, 0.5213, 0.8557, 0.3557, 0.9197, 0.4197, 0.8833, 0.4496, 0.8418, 0.4717, 0.7968, 0.4854, 0.75, 0.49, 0.75, 0.3994, 0.7792, 0.3966, 0.8072, 0.3881, 0.833, 0.3742, 0.75, 0.3994, 0.75, 0.49, 0.7032, 0.4854, 0.6582, 0.4717, 0.6167, 0.4496, 0.5803, 0.4197, 0.5504, 0.3833, 0.5283, 0.3418, 0.5146, 0.2968, 0.51, 0.25, 0.5146, 0.2032, 0.5283, 0.1582, 0.5504, 0.1167, 0.5803, 0.08029, 0.6167, 0.05045, 0.6582, 0.02827, 0.7032, 0.01461, 0.75, 0.01, 0.7968, 0.01461, 0.8418, 0.02827, 0.8833, 0.05045, 0.9197, 0.08029, 0.9496, 0.1167, 0.9717, 0.1582, 0.9854, 0.2032, 0.99, 0.25, 0.9854, 0.2968, 0.9717, 0.3418, 0.9496, 0.3833, 0.9197, 0.4197, 0.8557, 0.3557, 0.8742, 0.333, 0.8881, 0.3072, 0.8966, 0.2792, 0.8994, 0.25, 0.8966, 0.2208, 0.8881, 0.1928, 0.8742, 0.167, 0.8557, 0.1443, 0.833, 0.1258, 0.8072, 0.1119, 0.7792, 0.1034, 0.75, 0.1006, 0.7208, 0.1034, 0.6928, 0.1119, 0.667, 0.1258, 0.6443, 0.1443, 0.6258, 0.167, 0.6119, 0.1928, 0.6034, 0.2208, 0.6006, 0.25, 0.6034, 0.2792, 0.6119, 0.3072, 0.6258, 0.333, 0.6443, 0.3557, 0.667, 0.3742, 0.6928, 0.3881, 0.7208, 0.3966, 0.9038, 0.7091, 1.0, 0.7092, 1.0, 0.6662, 0.8333, 0.6662, 0.8333, 0.8338, 1.0, 0.8338, 1.0, 0.7908, 0.9038, 0.7909, 0.8333, 0.6662, 0.6667, 0.6662, 0.6667, 0.8338, 0.8333, 0.8338, 0.5, 0.8338, 0.6667, 0.8338, 0.6667, 0.6662, 0.5, 0.6662, 0.5, 0.7092, 0.5962, 0.7091, 0.5962, 0.7909, 0.5, 0.7908, 0.5, 0.7092, 0.5, 0.6662, 0.3333, 0.6662, 0.3333, 0.709, 0.3333, 0.791, 0.3333, 0.8338, 0.5, 0.8338, 0.5, 0.7908, 0.25, 0.7088, 0.3333, 0.709, 0.3333, 0.6662, 0.1667, 0.6662, 0.1667, 0.709, 0.25, 0.7912, 0.1667, 0.791, 0.1667, 0.8338, 0.3333, 0.8338, 0.3333, 0.791, -8.941e-08, 0.6662, -8.941e-08, 0.7092, 0.1667, 0.709, 0.1667, 0.6662, 0.1667, 0.8338, 0.1667, 0.791, -8.941e-08, 0.7908, -8.941e-08, 0.8338, 0.625, 0.0, 0.625, 0.25, 0.5706, 0.1325, 0.5717, 0.1287, 0.5717, 0.1213, 0.5706, 0.1175, 0.375, 0.25, 0.375, 0.0, 0.625, 0.0, 0.5706, 0.1175, 0.5695, 0.1213, 0.5695, 0.1287, 0.5706, 0.1325, 0.625, 0.25, 0.625, 0.75, 0.375, 0.75, 0.375, 0.5, 0.625, 0.5, 0.5706, 0.6175, 0.5695, 0.6213, 0.5695, 0.6287, 0.5706, 0.6325, 0.5706, 0.6175, 0.625, 0.5, 0.625, 0.75, 0.5706, 0.6325, 0.5717, 0.6287, 0.5717, 0.6213, 0.75, 0.5213, 0.7812, 0.5213, 0.7812, 0.5, 0.7638, 0.5, 0.7694, 0.5027, 0.7597, 0.5073, 0.75, 0.5073, 0.7306, 0.5027, 0.7362, 0.5, 0.7188, 0.5, 0.7188, 0.5213, 0.75, 0.5213, 0.75, 0.5073, 0.7403, 0.5073, 0.25, 0.5073, 0.25, 0.5213, 0.2812, 0.5213, 0.2812, 0.5, 0.2638, 0.5, 0.2694, 0.5027, 0.2597, 0.5073, 0.2188, 0.5, 0.2188, 0.5213, 0.25, 0.5213, 0.25, 0.5073, 0.2403, 0.5073, 0.2306, 0.5027, 0.2362, 0.5, 0.988, 0.2707, 0.9854, 0.2968, 0.9717, 0.3418, 0.9496, 0.3833, 0.9197, 0.4197, 0.8833, 0.4496, 0.8418, 0.4717, 0.7968, 0.4854, 0.75, 0.49, 0.7032, 0.4854, 0.6582, 0.4717, 0.6167, 0.4496, 0.5803, 0.4197, 0.5504, 0.3833, 0.5283, 0.3418, 0.5146, 0.2968, 0.512, 0.2707, 0.5146, 0.2032, 0.5283, 0.1582, 0.5504, 0.1167, 0.5803, 0.08029, 0.6167, 0.05045, 0.6582, 0.02827, 0.7032, 0.01461, 0.75, 0.01, 0.7968, 0.01461, 0.8418, 0.02827, 0.8833, 0.05045, 0.9197, 0.08029, 0.9496, 0.1167, 0.9717, 0.1582, 0.9854, 0.2032, 0.988, 0.2293, 0.512, 0.2293, 0.375, 1.0, 0.375, 0.25, 0.375, 0.25, 0.9876, 0.7646, 0.9763, 0.7819, 0.0, 0.0, 0.375, 0.5, 0.375, 0.75, 0.375, 0.75, 0.375, 0.646, 0.375, 0.604, 0.375, 0.5, 0.0, 0.0, 0.8042, 0.7991, 0.0, 0.0, 0.0, 0.0, 0.0, 0.0, 0.8042, 0.7006, 0.8042, 0.7198, 0.9826, 0.7198, 0.9664, 0.7078, 0.9671, 0.7006, 0.9763, 0.7819, 0.0, 0.0, 0.0, 0.0, 0.8042, 0.7819, 0.0, 0.0, 0.9876, 0.7646, 0.375, 0.25, 0.9887, 0.7601, 0.0, 0.0, 0.8042, 0.7819, 0.8042, 0.7991, 0.9876, 0.7991, 0.9763, 0.7819, 0.375, 1.0, 0.0, 0.0, 0.0, 0.0, 0.9671, 0.7006, 0.9664, 0.7078, 0.375, 0.75, 0.8042, 0.725, 0.8042, 0.7442, 0.9671, 0.7442, 0.9664, 0.7369, 0.9826, 0.725, 0.8042, 0.7442, 0.8042, 0.7601, 0.9887, 0.7601, 0.9671, 0.7442, 0.0, 0.0, 0.0, 0.0, 0.0, 0.0, 0.0, 0.0, 0.0, 0.0, 0.0, 0.0, 0.8042, 0.7991, 0.0, 0.0, 0.0, 0.0, 0.8042, 0.725, 0.8042, 0.7198, 0.0, 0.0, 0.0, 0.0, 0.0, 0.0, 0.0, 0.0, 0.9671, 0.7006, 0.0, 0.0, 0.0, 0.0, 0.8042, 0.7006, 0.8042, 0.7198, 0.8042, 0.725, 0.9826, 0.725, 0.9826, 0.7198])
_uv.active_render = True
_uv = me_tss_4_5.uv_layers.new(name='UVMap')
_uv.uv.foreach_set('vector', [0.0, 0.0, 0.0, 0.0, 0.0, 0.0, 0.0, 0.0, 0.0, 0.0, 0.0, 0.0, 0.0, 0.0, 0.0, 0.0, 0.0, 0.0, 0.0, 0.0, 0.0, 0.0, 0.0, 0.0, 0.0, 0.0, 0.0, 0.0, 0.0, 0.0, 0.0, 0.0, 0.0, 0.0, 0.0, 0.0, 0.0, 0.0, 0.0, 0.0, 0.0, 0.0, 0.0, 0.0, 0.0, 0.0, 0.0, 0.0, 0.0, 0.0, 0.0, 0.0, 0.0, 0.0, 0.0, 0.0, 0.0, 0.0, 0.0, 0.0, 0.0, 0.0, 0.0, 0.0, 0.0, 0.0, 0.0, 0.0, 0.0, 0.0, 0.0, 0.0, 0.0, 0.0, 0.0, 0.0, 0.0, 0.0, 0.0, 0.0, 0.0, 0.0, 0.0, 0.0, 0.0, 0.0, 0.0, 0.0, 0.0, 0.0, 0.0, 0.0, 0.0, 0.0, 0.0, 0.0, 0.0, 0.0, 0.0, 0.0, 0.0, 0.0, 0.0, 0.0, 0.0, 0.0, 0.0, 0.0, 0.0, 0.0, 0.0, 0.0, 0.0, 0.0, 0.0, 0.0, 0.0, 0.0, 0.0, 0.0, 0.0, 0.0, 0.0, 0.0, 0.0, 0.0, 0.0, 0.0, 0.0, 0.0, 0.0, 0.0, 0.0, 0.0, 0.0, 0.0, 0.0, 0.0, 0.0, 0.0, 0.0, 0.0, 0.0, 0.0, 0.0, 0.0, 0.0, 0.0, 0.0, 0.0, 0.0, 0.0, 0.0, 0.0, 0.0, 0.0, 0.0, 0.0, 0.0, 0.0, 0.0, 0.0, 0.0, 0.0, 0.0, 0.0, 0.0, 0.0, 0.0, 0.0, 0.0, 0.0, 0.0, 0.0, 0.0, 0.0, 0.0, 0.0, 0.0, 0.0, 0.0, 0.0, 0.0, 0.0, 0.0, 0.0, 0.0, 0.0, 0.0, 0.0, 0.0, 0.0, 0.0, 0.0, 0.0, 0.0, 0.0, 0.0, 0.0, 0.0, 0.0, 0.0, 0.0, 0.0, 0.0, 0.0, 0.0, 0.0, 0.0, 0.0, 0.0, 0.0, 0.0, 0.0, 0.0, 0.0, 0.0, 0.0, 0.0, 0.0, 0.0, 0.0, 0.0, 0.0, 0.0, 0.0, 0.0, 0.0, 0.0, 0.0, 0.0, 0.0, 0.0, 0.0, 0.0, 0.0, 0.0, 0.0, 0.0, 0.0, 0.0, 0.0, 0.0, 0.0, 0.0, 0.0, 0.0, 0.0, 0.0, 0.0, 0.0, 0.0, 0.0, 0.0, 0.0, 0.0, 0.0, 0.0, 0.0, 0.0, 0.0, 0.0, 0.0, 0.0, 0.0, 0.0, 0.0, 0.0, 0.0, 0.0, 0.0, 0.0, 0.0, 0.0, 0.0, 0.0, 0.0, 0.0, 0.0, 0.0, 0.0, 0.0, 0.0, 0.0, 0.0, 0.0, 0.0, 0.0, 0.0, 0.0, 0.0, 0.0, 0.0, 0.0, 0.0, 0.0, 0.0, 0.0, 0.0, 0.0, 0.0, 0.0, 0.0, 0.0, 0.0, 0.0, 0.0, 0.0, 0.0, 0.0, 0.0, 0.0, 0.0, 0.0, 0.0, 0.0, 0.0, 0.0, 0.0, 0.0, 0.0, 0.0, 0.0, 0.0, 0.0, 0.0, 0.0, 0.0, 0.0, 0.0, 0.0, 0.0, 0.0, 0.0, 0.0, 0.0, 0.0, 0.0, 0.0, 0.0, 0.0, 0.0, 0.0, 0.0, 0.0, 0.0, 0.0, 0.0, 0.0, 0.0, 0.0, 0.0, 0.0, 0.0, 0.0, 0.0, 0.0, 0.0, 0.0, 0.0, 0.0, 0.0, 0.0, 0.0, 0.0, 0.0, 0.0, 0.0, 0.0, 0.0, 0.0, 0.0, 0.0, 0.0, 0.0, 0.0, 0.0, 0.0, 0.0, 0.0, 0.0, 0.0, 0.0, 0.0, 0.0, 0.0, 0.0, 0.0, 0.0, 0.0, 0.0, 0.0, 0.0, 0.0, 0.0, 0.0, 0.0, 0.0, 0.0, 0.0, 0.0, 0.0, 0.0, 0.0, 0.0, 0.0, 0.0, 0.0, 0.0, 0.0, 0.0, 0.0, 0.0, 0.0, 0.0, 0.0, 0.0, 0.0, 0.0, 0.0, 0.0, 0.0, 0.0, 0.0, 0.0, 0.0, 0.0, 0.0, 0.0, 0.0, 0.0, 0.0, 0.0, 0.0, 0.0, 0.0, 0.0, 0.0, 0.0, 0.0, 0.0, 0.0, 0.0, 0.0, 0.0, 0.0, 0.0, 0.0, 0.0, 0.0, 0.0, 0.0, 0.0, 0.0, 0.0, 0.0, 0.0, 0.0, 0.0, 0.0, 0.0, 0.0, 0.0, 0.0, 0.0, 0.0, 0.0, 0.0, 0.0, 0.0, 0.0, 0.0, 0.0, 0.0, 0.0, 0.0, 0.0, 0.0, 0.0, 0.0, 0.0, 0.0, 0.0, 0.0, 0.0, 0.0, 0.0, 0.0, 0.0, 0.0, 0.0, 0.0, 0.0, 0.0, 0.0, 0.0, 0.0, 0.0, 0.0, 0.0, 0.0, 0.0, 0.0, 0.0, 0.0, 0.0, 0.0, 0.0, 0.0, 0.0, 0.0, 0.0, 0.0, 0.0, 0.0, 0.0, 0.0, 0.0, 0.0, 0.0, 0.0, 0.0, 0.0, 0.0, 0.0, 0.0, 0.0, 0.0, 0.0, 0.0, 0.0, 0.0, 0.0, 0.0, 0.0, 0.0, 0.0, 0.0, 0.0, 0.0, 0.0, 0.0, 0.0, 0.0, 0.0, 0.0, 0.0, 0.0, 0.0, 0.0, 0.0, 0.0, 0.0, 0.0, 0.0, 0.0, 0.0, 0.0, 0.0, 0.0, 0.0, 0.0, 0.0, 0.0, 0.0, 0.0, 0.0, 0.0, 0.0, 0.0, 0.0, 0.0, 0.0, 0.0, 0.0, 0.0, 0.0, 0.0, 0.0, 0.0, 0.0, 0.0, 0.0, 0.0, 0.0, 0.0, 0.0, 0.0, 0.0, 0.0, 0.0, 0.0, 0.0, 0.0, 0.0, 0.0, 0.0, 0.0, 0.0, 0.0, 0.0, 0.0, 0.0, 0.0, 0.0, 0.0, 0.0, 0.0, 0.0, 0.0, 0.0, 0.0, 0.0, 0.0, 0.0, 0.0, 0.0, 0.0, 0.0, 0.0, 0.0, 0.0, 0.0, 0.0, 0.0, 0.0, 0.0, 0.0, 0.0, 0.0, 0.0, 0.0, 0.0, 0.0, 0.0, 0.0, 0.0, 0.0, 0.0, 0.0, 0.0, 0.0, 0.0, 0.0, 0.0, 0.0, 0.0, 0.0, 0.0, 0.0, 0.0, 0.0, 0.0, 0.0, 0.0, 0.0, 0.0, 0.0, 0.0, 0.0, 0.0, 0.0, 0.0, 0.0, 0.0, 0.0, 0.0, 0.0, 0.0, 0.0, 0.0, 0.0, 0.0, 0.0, 0.0, 0.0, 0.0, 0.0, 0.0, 0.0, 0.0, 0.0, 0.0, 0.0, 0.0, 0.0, 0.0, 0.0, 0.0, 0.0, 0.0, 0.0, 0.0, 0.0, 0.0, 0.0, 0.0, 0.0, 0.0, 0.0, 0.0, 0.0, 0.0, 0.0, 0.0, 0.0, 0.0, 0.0, 0.0, 0.0, 0.0, 0.0, 0.0, 0.0, 0.0, 0.0, 0.0, 0.0, 0.0, 0.0, 0.0, 0.0, 0.0, 0.0, 0.0, 0.0, 0.0, 0.0, 0.0, 0.0, 0.0, 0.0, 0.0, 0.0, 0.0, 0.0, 0.0, 0.0, 0.0, 0.0, 0.0, 0.0, 0.0, 0.0, 0.0, 0.0, 0.0, 0.0, 0.0, 0.0, 0.0, 0.0, 0.0, 0.0, 0.0, 0.0, 0.0, 0.0, 0.0, 0.0, 0.0, 0.0, 0.0, 0.0, 0.0, 0.0, 0.0, 0.0, 0.0, 0.0, 0.0, 0.0, 0.0, 0.0, 0.0, 0.0, 0.0, 0.0, 0.0, 0.0, 0.0, 0.0, 0.0, 0.0, 0.0, 0.0, 0.0, 0.0, 0.0, 0.0, 0.0, 0.0, 0.0, 0.0, 0.0, 0.0, 0.0, 0.0, 0.0, 0.0, 0.0, 0.0, 0.0, 0.0, 0.0, 0.0, 0.0, 0.0, 0.0, 0.0, 0.0, 0.0, 0.0, 0.0, 0.0, 0.0, 0.0, 0.0, 0.0, 0.0, 0.0, 0.0, 0.0, 0.0, 0.0, 0.0, 0.0, 0.0, 0.0, 0.0, 0.0, 0.0, 0.0, 0.0, 0.0, 0.0, 0.0, 0.0, 0.0, 0.0, 0.0, 0.0, 0.0, 0.0, 0.0, 0.0, 0.0, 0.0, 0.0, 0.0, 0.0, 0.0, 0.0, 0.0, 0.0, 0.0, 0.0, 0.0, 0.0, 0.0, 0.0, 0.0, 0.0, 0.0, 0.0, 0.0, 0.0, 0.0, 0.0, 0.0, 0.0, 0.0, 0.0, 0.0, 0.0, 0.0, 0.0, 0.0, 0.0, 0.0, 0.0, 0.0, 0.0, 0.0, 0.0, 0.0, 0.0, 0.0, 0.0, 0.0, 0.0, 0.0, 0.0, 0.0, 0.0, 0.0, 0.0, 0.0, 0.0, 0.0, 0.0, 0.0, 0.0, 0.0, 0.0, 0.0, 0.0, 0.0, 0.0, 0.0, 0.0, 0.0, 0.0, 0.0, 0.0, 0.0, 0.0, 0.0, 0.0, 0.0, 0.0, 0.0, 0.0, 0.0, 0.0, 0.0, 0.0, 0.0, 0.0, 0.0, 0.0, 0.0, 0.0, 0.0, 0.0, 0.0, 0.0, 0.0, 0.0, 0.0, 0.0, 0.0, 0.0, 0.0, 0.0, 0.0, 0.0, 0.0, 0.0, 0.0, 0.0, 0.0, 0.0, 0.0, 0.0, 0.0, 0.0, 0.0, 0.0, 0.0, 0.0, 0.0, 0.0, 0.0, 0.0, 0.0, 0.0, 0.0, 0.0, 0.0, 0.0, 0.0, 0.0, 0.0, 0.0, 0.0, 0.0, 0.0, 0.0, 0.0, 0.0, 0.0, 0.0, 0.0, 0.0, 0.0, 0.0, 0.0, 0.0, 0.0, 0.0, 0.0, 0.0, 0.0, 0.0, 0.0, 0.0, 0.0, 0.0, 0.0, 0.0, 0.0, 0.0, 0.0, 0.0, 0.0, 0.0, 0.0, 0.0, 0.0, 0.0, 0.0, 0.0, 0.0, 0.0, 0.0, 0.0, 0.0, 0.0, 0.0, 0.0, 0.0, 0.0, 0.0, 0.0, 0.0, 0.0, 0.0, 0.0, 0.0, 0.0, 0.0, 0.0, 0.0, 0.0, 0.0, 0.0, 0.0, 0.0, 0.0, 0.0, 0.0, 0.0, 0.0, 0.0, 0.0, 0.0, 0.0, 0.0, 0.0, 0.0, 0.0, 0.0, 0.0, 0.0, 0.0, 0.0, 0.0, 0.0, 0.0, 0.0, 0.0, 0.0, 0.0, 0.0, 0.0, 0.0, 0.0, 0.0, 0.0, 0.0, 0.0, 0.0, 0.0, 0.0, 0.0, 0.0, 0.0, 0.0, 0.0, 0.0, 0.0, 0.0, 0.0, 0.0, 0.0, 0.0, 0.0, 0.0, 0.0, 0.0, 0.0, 0.0, 0.0, 0.0, 0.0, 0.0, 0.0, 0.0, 0.0, 0.0, 0.0, 0.0, 0.0, 0.0, 0.0, 0.0, 0.0, 0.0, 0.0, 0.0, 0.0, 0.0, 0.0, 0.0, 0.0, 0.0, 0.0, 0.0, 0.0, 0.0, 0.0, 0.0, 0.0, 0.0, 0.0, 0.0, 0.0, 0.0, 0.0, 0.0, 0.0, 0.0, 0.0, 0.0, 0.0, 0.0, 0.0, 0.0, 0.0, 0.0, 0.0])
me_tss_4_5.use_remesh_fix_poles = True
me_tss_4_5.use_remesh_preserve_attributes = False
me_tss_4_5.use_mirror_vertex_groups = False
me_tss_4_5.update()
me_tss_5_0 = bpy.data.meshes.new('tss-5.0')
me_tss_5_0.from_pydata([(-1.919e-08, 0.1626, -0.88), (0.03219, 0.1595, -0.88), (0.06314, 0.1501, -0.88), (0.09167, 0.1348, -0.88), (0.1167, 0.1143, -0.88), (0.1372, 0.08932, -0.88), (0.1524, 0.06079, -0.88), (0.1618, 0.02984, -0.88), (0.1618, -0.03454, -0.88), (0.1524, -0.0655, -0.88), (0.1372, -0.09402, -0.88), (0.1167, -0.119, -0.88), (0.09167, -0.1395, -0.88), (0.06314, -0.1548, -0.88), (0.03219, -0.1642, -0.88), (-7.295e-08, -0.1674, -0.88), (-0.03219, -0.1642, -0.88), (-0.06314, -0.1548, -0.88), (-0.09167, -0.1395, -0.88), (-0.1167, -0.119, -0.88), (-0.1372, -0.09402, -0.88), (-0.1524, -0.0655, -0.88), (-0.1618, -0.03454, -0.88), (-0.1618, 0.02984, -0.88), (-0.1524, 0.06079, -0.88), (-0.1372, 0.08932, -0.88), (-0.1167, 0.1143, -0.88), (-0.09167, 0.1348, -0.88), (-0.06314, 0.1501, -0.88), (-0.03219, 0.1595, -0.88), (-3.399e-08, 0.2626, -0.8), (0.0517, 0.2576, -0.8), (0.1014, 0.2425, -0.8), (0.1472, 0.218, -0.8), (0.1874, 0.185, -0.8), (0.2203, 0.1449, -0.8), (0.2448, 0.09906, -0.8), (0.2599, 0.04935, -0.8), (0.265, -0.002353, -0.8), (0.2599, -0.05405, -0.8), (0.2448, -0.1038, -0.8), (0.2203, -0.1496, -0.8), (0.1874, -0.1897, -0.8), (0.1472, -0.2227, -0.8), (0.1014, -0.2472, -0.8), (0.0517, -0.2623, -0.8), (-1.203e-07, -0.2674, -0.8), (-0.0517, -0.2623, -0.8), (-0.1014, -0.2472, -0.8), (-0.1472, -0.2227, -0.8), (-0.1874, -0.1897, -0.8), (-0.2203, -0.1496, -0.8), (-0.2448, -0.1038, -0.8), (-0.2599, -0.05405, -0.8), (-0.265, -0.002353, -0.8), (-0.2599, 0.04935, -0.8), (-0.2448, 0.09906, -0.8), (-0.2203, 0.1449, -0.8), (-0.1874, 0.185, -0.8), (-0.1472, 0.218, -0.8), (-0.1014, 0.2425, -0.8), (-0.0517, 0.2576, -0.8), (-0.335, -0.3374, -1.3), (-0.335, -0.3374, 0.0), (-0.335, 0.3326, -1.3), (-0.335, 0.3326, 0.0), (0.335, -0.3374, -1.3), (0.335, -0.3374, 0.0), (0.335, 0.3326, -1.3), (0.335, 0.3326, 0.0), (-1.889e-08, 0.2626, 0.0), (-0.0517, -0.2623, 0.0), (0.0517, 0.2576, 0.0), (-0.1014, -0.2472, 0.0), (0.1014, 0.2425, 0.0), (0.1472, 0.218, 0.0), (-0.1472, -0.2227, 0.0), (0.1874, 0.185, 0.0), (-0.1874, -0.1897, 0.0), (0.2203, 0.1449, 0.0), (-0.2203, -0.1496, 0.0), (0.2448, 0.09906, 0.0), (-0.2448, -0.1038, 0.0), (0.2599, 0.04935, 0.0), (-0.2599, -0.05405, 0.0), (0.265, -0.002353, 0.0), (-0.265, -0.002353, 0.0), (0.2599, -0.05405, 0.0), (-0.2599, 0.04935, 0.0), (0.2448, -0.1038, 0.0), (-0.2448, 0.09906, 0.0), (0.2203, -0.1496, 0.0), (-0.2203, 0.1449, 0.0), (0.1874, -0.1897, 0.0), (0.1472, -0.2227, 0.0), (-0.1874, 0.185, 0.0), (0.1014, -0.2472, 0.0), (-0.1472, 0.218, 0.0), (0.0517, -0.2623, 0.0), (-0.1014, 0.2425, 0.0), (-1.052e-07, -0.2674, 0.0), (-0.0517, 0.2576, 0.0), (-1.837e-08, 0.1626, -0.8), (0.03219, 0.1595, -0.8), (-0.06314, -0.1548, -0.8), (0.06314, 0.1501, -0.8), (-0.09167, -0.1395, -0.8), (0.09167, 0.1348, -0.8), (-0.1167, -0.119, -0.8), (0.1167, 0.1143, -0.8), (-0.1372, -0.09402, -0.8), (0.1372, 0.08932, -0.8), (-0.1524, -0.0655, -0.8), (0.1524, 0.06079, -0.8), (-0.1618, -0.03454, -0.8), (0.1618, 0.02984, -0.8), (-0.165, -0.002353, -0.8), (0.165, -0.002353, -0.8), (-0.1618, 0.02984, -0.8), (0.1618, -0.03454, -0.8), (-0.1524, 0.06079, -0.8), (0.1524, -0.0655, -0.8), (-0.1372, 0.08932, -0.8), (0.1372, -0.09402, -0.8), (-0.1167, 0.1143, -0.8), (0.1167, -0.119, -0.8), (-0.09167, 0.1348, -0.8), (0.09167, -0.1395, -0.8), (-0.06314, 0.1501, -0.8), (0.06314, -0.1548, -0.8), (-0.03219, 0.1595, -0.8), (0.03219, -0.1642, -0.8), (-7.213e-08, -0.1674, -0.8), (-0.03219, -0.1642, -0.8), (-0.163, 0.01765, -0.87), (-0.1636, 0.01187, -0.88), (-0.335, 0.01765, -0.87), (0.335, 0.01765, -0.87), (0.163, 0.01765, -0.87), (-0.335, 0.007647, -0.8873), (0.1636, 0.01187, -0.88), (0.335, 0.007647, -0.8873), (-0.335, -0.01235, -0.8873), (0.335, -0.01235, -0.8873), (-0.1636, -0.01658, -0.88), (-0.335, -0.02235, -0.87), (-0.163, -0.02235, -0.87), (0.163, -0.02235, -0.87), (0.1636, -0.01658, -0.88), (0.335, -0.02235, -0.87), (-0.335, -0.01235, -0.8527), (-0.164, -0.01235, -0.8527), (0.164, -0.01235, -0.8527), (0.335, -0.01235, -0.8527), (-0.165, -0.002353, -0.8527), (-0.335, 0.007647, -0.8527), (-0.164, 0.007647, -0.8527), (0.165, -0.002353, -0.8527), (0.335, 0.007647, -0.8527), (0.164, 0.007647, -0.8527), (-0.1774, -0.002353, -5.0), (-0.06128, -0.06814, -5.0), (-0.3158, 0.2844, -4.6), (-0.2405, -0.3326, -4.6), (-0.06127, 0.06344, -5.0), (-0.2405, 0.3279, -4.6), (-0.1774, -0.002353, -5.0), (-0.3158, -0.2891, -4.6), (-0.06128, -0.06814, -5.0), (0.2562, -0.04583, -4.6), (0.2562, 0.04112, -4.6), (-0.06127, 0.06344, -5.0), (0.05739, -0.05974, -1.631), (0.2557, -0.04583, -1.395), (0.2558, 0.04112, -1.395), (0.2557, -0.04583, -1.395), (0.05738, 0.05503, -1.631), (0.2558, 0.04112, -1.395), (-0.2975, 0.2952, -1.345), (-0.2409, 0.3279, -1.306), (-0.2409, 0.3279, -1.306), (-0.06249, 0.06343, -1.621), (-0.06249, 0.06343, -1.621), (-0.3162, 0.2844, -1.322), (-0.2976, -0.2999, -1.345), (-0.1787, -0.002356, -1.487), (-0.3162, -0.2891, -1.322), (-0.3162, 0.2844, -1.322), (-0.1787, -0.002356, -1.487), (-0.3162, -0.2891, -1.322), (-0.2976, -0.2999, -1.345), (-0.2409, -0.3326, -1.306), (-0.0625, -0.06814, -1.621), (-0.2409, -0.3326, -1.306), (-0.0625, -0.06814, -1.621)], [(184, 62), (192, 161), (183, 162), (178, 179), (178, 183), (189, 184), (190, 191), (193, 192), (184, 190), (160, 185), (163, 191), (192, 172), (186, 184)], [(64, 65, 69, 68), (66, 67, 63, 62), (64, 68, 176, 181, 180, 178), (70, 30, 31, 72), (72, 31, 32, 74), (74, 32, 33, 75), (75, 33, 34, 77), (34, 35, 79, 77), (35, 36, 81, 79), (36, 37, 83, 81), (37, 38, 85, 83), (38, 39, 87, 85), (39, 40, 89, 87), (40, 41, 91, 89), (41, 42, 93, 91), (42, 43, 94, 93), (43, 44, 96, 94), (44, 45, 98, 96), (45, 46, 100, 98), (46, 47, 71, 100), (47, 48, 73, 71), (48, 49, 76, 73), (49, 50, 78, 76), (78, 50, 51, 80), (80, 51, 52, 82), (82, 52, 53, 84), (84, 53, 54, 86), (86, 54, 55, 88), (88, 55, 56, 90), (90, 56, 57, 92), (92, 57, 58, 95), (95, 58, 59, 97), (97, 59, 60, 99), (99, 60, 61, 101), (101, 61, 30, 70), (93, 67, 69, 65, 63, 78, 80, 82, 84, 86, 88, 90, 92, 95, 97, 99, 101, 70, 72, 74, 75, 77, 79, 81, 83, 85, 87, 89, 91), (78, 63, 67, 93, 94, 96, 98, 100, 71, 73, 76), (102, 0, 1, 103), (103, 1, 2, 105), (105, 2, 3, 107), (107, 3, 4, 109), (4, 5, 111, 109), (5, 6, 113, 111), (6, 7, 115, 113), (8, 9, 121, 119), (9, 10, 123, 121), (10, 11, 125, 123), (11, 12, 127, 125), (12, 13, 129, 127), (13, 14, 131, 129), (14, 15, 132, 131), (15, 16, 133, 132), (16, 17, 104, 133), (17, 18, 106, 104), (18, 19, 108, 106), (108, 19, 20, 110), (110, 20, 21, 112), (112, 21, 22, 114), (118, 23, 24, 120), (120, 24, 25, 122), (122, 25, 26, 124), (124, 26, 27, 126), (126, 27, 28, 128), (128, 28, 29, 130), (130, 29, 0, 102), (109, 34, 33, 32, 31, 30, 102, 103, 105, 107), (102, 30, 61, 60, 59, 58, 57, 56, 55, 54, 53, 52, 51, 50, 49, 48, 47, 46, 45, 44, 43, 42, 41, 40, 39, 38, 37, 36, 35, 34, 109, 111, 113, 115, 117, 119, 121, 123, 125, 127, 129, 131, 132, 133, 104, 106, 108, 110, 112, 114, 116, 118, 120, 122, 124, 126, 128, 130), (135, 134, 136, 139, 141, 137, 138, 140), (139, 142, 143, 141), (149, 143, 142, 145, 146, 144, 148, 147), (146, 145, 150, 151), (152, 153, 149, 147), (154, 151, 150, 155, 156), (157, 159, 158, 153, 152), (136, 134, 156, 155), (158, 159, 138, 137), (63, 65, 136, 155, 150, 145), (64, 62, 63, 145, 142, 139, 136, 65), (67, 66, 68, 69, 137, 141, 143, 149), (137, 69, 67, 149, 153, 158), (117, 115, 7, 140, 138, 159, 157), (147, 148, 8, 119, 117, 157, 152), (154, 116, 114, 22, 144, 146, 151), (23, 118, 116, 154, 156, 134, 135), (140, 7, 6, 5, 4, 3, 2, 1, 0, 29, 28, 27, 26, 25, 24, 23, 135), (22, 21, 20, 19, 18, 17, 16, 15, 14, 13, 12, 11, 10, 9, 8, 148, 144), (62, 64, 178, 187, 185, 190), (68, 66, 172, 173, 174, 176), (189, 167, 163, 193, 190), (168, 169, 175, 172, 194), (188, 187, 162, 166), (162, 187, 178, 180, 165), (166, 167, 186, 188), (62, 190, 193, 194, 172, 66), (170, 171, 182, 176, 177), (164, 165, 180, 181), (168, 166, 171), (166, 168, 163, 167), (168, 171, 170, 169), (171, 166, 162, 165), (194, 193, 163, 168), (169, 170, 177, 175)])
_uv = me_tss_5_0.uv_layers.new(name='UVКарта')
_uv.uv.foreach_set('vector', [0.375, 0.25, 0.625, 0.25, 0.625, 0.5, 0.375, 0.5, 0.375, 0.75, 0.625, 0.75, 0.625, 1.0, 0.375, 1.0, 0.375, 0.25, 0.375, 0.5, 0.375, 0.5, 0.375, 0.2549, 0.375, 0.2843, 0.375, 0.25, 1.0, 0.7222, 1.0, 0.5, 0.9688, 0.5, 0.9688, 0.7222, 0.9688, 0.7222, 0.9688, 0.5, 0.9375, 0.5, 0.9375, 0.7222, 0.9375, 0.7222, 0.9375, 0.5, 0.9062, 0.5, 0.9062, 0.7222, 0.9063, 0.7222, 0.9062, 0.5, 0.875, 0.5, 0.875, 0.7222, 0.875, 0.5, 0.8438, 0.5, 0.8438, 0.7222, 0.875, 0.7222, 0.8438, 0.5, 0.8125, 0.5, 0.8125, 0.7222, 0.8438, 0.7222, 0.8125, 0.5, 0.7812, 0.5, 0.7812, 0.7222, 0.8125, 0.7222, 0.7812, 0.5, 0.75, 0.5, 0.75, 0.7222, 0.7812, 0.7222, 0.75, 0.5, 0.7188, 0.5, 0.7188, 0.7222, 0.75, 0.7222, 0.7188, 0.5, 0.6875, 0.5, 0.6875, 0.7222, 0.7188, 0.7222, 0.6875, 0.5, 0.6562, 0.5, 0.6562, 0.7222, 0.6875, 0.7222, 0.6562, 0.5, 0.625, 0.5, 0.625, 0.7222, 0.6562, 0.7222, 0.625, 0.5, 0.5938, 0.5, 0.5938, 0.7222, 0.625, 0.7222, 0.5938, 0.5, 0.5625, 0.5, 0.5625, 0.7222, 0.5938, 0.7222, 0.5625, 0.5, 0.5312, 0.5, 0.5312, 0.7222, 0.5625, 0.7222, 0.5312, 0.5, 0.5, 0.5, 0.5, 0.7222, 0.5312, 0.7222, 0.5, 0.5, 0.4688, 0.5, 0.4688, 0.7222, 0.5, 0.7222, 0.4688, 0.5, 0.4375, 0.5, 0.4375, 0.7222, 0.4688, 0.7222, 0.4375, 0.5, 0.4062, 0.5, 0.4062, 0.7222, 0.4375, 0.7222, 0.4062, 0.5, 0.375, 0.5, 0.375, 0.7222, 0.4062, 0.7222, 0.375, 0.7222, 0.375, 0.5, 0.3438, 0.5, 0.3438, 0.7222, 0.3438, 0.7222, 0.3438, 0.5, 0.3125, 0.5, 0.3125, 0.7222, 0.3125, 0.7222, 0.3125, 0.5, 0.2812, 0.5, 0.2812, 0.7222, 0.2812, 0.7222, 0.2812, 0.5, 0.25, 0.5, 0.25, 0.7222, 0.25, 0.7222, 0.25, 0.5, 0.2188, 0.5, 0.2188, 0.7222, 0.2188, 0.7222, 0.2188, 0.5, 0.1875, 0.5, 0.1875, 0.7222, 0.1875, 0.7222, 0.1875, 0.5, 0.1562, 0.5, 0.1562, 0.7222, 0.1562, 0.7222, 0.1562, 0.5, 0.125, 0.5, 0.125, 0.7222, 0.125, 0.7222, 0.125, 0.5, 0.09375, 0.5, 0.09375, 0.7222, 0.09375, 0.7222, 0.09375, 0.5, 0.0625, 0.5, 0.0625, 0.7222, 0.0625, 0.7222, 0.0625, 0.5, 0.03125, 0.5, 0.03125, 0.7222, 0.03125, 0.7222, 0.03125, 0.5, 0.0, 0.5, 0.0, 0.7222, 0.6801, 0.6949, 0.625, 0.75, 0.625, 0.5, 0.875, 0.5, 0.875, 0.75, 0.8199, 0.6949, 0.8322, 0.6799, 0.8414, 0.6628, 0.847, 0.6443, 0.8489, 0.625, 0.847, 0.6057, 0.8414, 0.5872, 0.8322, 0.5701, 0.8199, 0.5551, 0.8049, 0.5428, 0.7878, 0.5336, 0.7693, 0.528, 0.75, 0.5261, 0.7307, 0.528, 0.7122, 0.5336, 0.6951, 0.5428, 0.6801, 0.5551, 0.6678, 0.5701, 0.6586, 0.5872, 0.653, 0.6057, 0.6511, 0.625, 0.653, 0.6443, 0.6586, 0.6628, 0.6678, 0.6799, 0.8199, 0.6949, 0.875, 0.75, 0.625, 0.75, 0.6801, 0.6949, 0.6951, 0.7072, 0.7122, 0.7164, 0.7307, 0.722, 0.75, 0.7239, 0.7693, 0.722, 0.7878, 0.7164, 0.8049, 0.7072, 1.0, 0.5213, 1.0, 0.5, 0.9688, 0.5, 0.9688, 0.5213, 0.9688, 0.5213, 0.9688, 0.5, 0.9375, 0.5, 0.9375, 0.5213, 0.9375, 0.5213, 0.9375, 0.5, 0.9062, 0.5, 0.9062, 0.5213, 0.9062, 0.5213, 0.9062, 0.5, 0.875, 0.5, 0.875, 0.5213, 0.875, 0.5, 0.8438, 0.5, 0.8438, 0.5213, 0.875, 0.5213, 0.8438, 0.5, 0.8125, 0.5, 0.8125, 0.5213, 0.8438, 0.5213, 0.8125, 0.5, 0.7812, 0.5, 0.7812, 0.5213, 0.8125, 0.5213, 0.7188, 0.5, 0.6875, 0.5, 0.6875, 0.5213, 0.7188, 0.5213, 0.6875, 0.5, 0.6562, 0.5, 0.6562, 0.5213, 0.6875, 0.5213, 0.6562, 0.5, 0.625, 0.5, 0.625, 0.5213, 0.6562, 0.5213, 0.625, 0.5, 0.5938, 0.5, 0.5938, 0.5213, 0.625, 0.5213, 0.5938, 0.5, 0.5625, 0.5, 0.5625, 0.5213, 0.5938, 0.5213, 0.5625, 0.5, 0.5312, 0.5, 0.5312, 0.5213, 0.5625, 0.5213, 0.5312, 0.5, 0.5, 0.5, 0.5, 0.5213, 0.5312, 0.5213, 0.5, 0.5, 0.4688, 0.5, 0.4688, 0.5213, 0.5, 0.5213, 0.4688, 0.5, 0.4375, 0.5, 0.4375, 0.5213, 0.4687, 0.5213, 0.4375, 0.5, 0.4062, 0.5, 0.4062, 0.5213, 0.4375, 0.5213, 0.4062, 0.5, 0.375, 0.5, 0.375, 0.5213, 0.4062, 0.5213, 0.375, 0.5213, 0.375, 0.5, 0.3438, 0.5, 0.3438, 0.5213, 0.3438, 0.5213, 0.3438, 0.5, 0.3125, 0.5, 0.3125, 0.5213, 0.3125, 0.5213, 0.3125, 0.5, 0.2812, 0.5, 0.2812, 0.5213, 0.2188, 0.5213, 0.2188, 0.5, 0.1875, 0.5, 0.1875, 0.5213, 0.1875, 0.5213, 0.1875, 0.5, 0.1562, 0.5, 0.1562, 0.5213, 0.1562, 0.5213, 0.1562, 0.5, 0.125, 0.5, 0.125, 0.5213, 0.125, 0.5213, 0.125, 0.5, 0.09375, 0.5, 0.09375, 0.5213, 0.09375, 0.5213, 0.09375, 0.5, 0.0625, 0.5, 0.0625, 0.5213, 0.0625, 0.5213, 0.0625, 0.5, 0.03125, 0.5, 0.03125, 0.5213, 0.03125, 0.5213, 0.03125, 0.5, 0.0, 0.5, 0.0, 0.5213, 0.8557, 0.3557, 0.9197, 0.4197, 0.8833, 0.4496, 0.8418, 0.4717, 0.7968, 0.4854, 0.75, 0.49, 0.75, 0.3994, 0.7792, 0.3966, 0.8072, 0.3881, 0.833, 0.3742, 0.75, 0.3994, 0.75, 0.49, 0.7032, 0.4854, 0.6582, 0.4717, 0.6167, 0.4496, 0.5803, 0.4197, 0.5504, 0.3833, 0.5283, 0.3418, 0.5146, 0.2968, 0.51, 0.25, 0.5146, 0.2032, 0.5283, 0.1582, 0.5504, 0.1167, 0.5803, 0.08029, 0.6167, 0.05045, 0.6582, 0.02827, 0.7032, 0.01461, 0.75, 0.01, 0.7968, 0.01461, 0.8418, 0.02827, 0.8833, 0.05045, 0.9197, 0.08029, 0.9496, 0.1167, 0.9717, 0.1582, 0.9854, 0.2032, 0.99, 0.25, 0.9854, 0.2968, 0.9717, 0.3418, 0.9496, 0.3833, 0.9197, 0.4197, 0.8557, 0.3557, 0.8742, 0.333, 0.8881, 0.3072, 0.8966, 0.2792, 0.8994, 0.25, 0.8966, 0.2208, 0.8881, 0.1928, 0.8742, 0.167, 0.8557, 0.1443, 0.833, 0.1258, 0.8072, 0.1119, 0.7792, 0.1034, 0.75, 0.1006, 0.7208, 0.1034, 0.6928, 0.1119, 0.667, 0.1258, 0.6443, 0.1443, 0.6258, 0.167, 0.6119, 0.1928, 0.6034, 0.2208, 0.6006, 0.25, 0.6034, 0.2792, 0.6119, 0.3072, 0.6258, 0.333, 0.6443, 0.3557, 0.667, 0.3742, 0.6928, 0.3881, 0.7208, 0.3966, 0.9038, 0.7091, 1.0, 0.7092, 1.0, 0.6662, 0.8333, 0.6662, 0.8333, 0.8338, 1.0, 0.8338, 1.0, 0.7908, 0.9038, 0.7909, 0.8333, 0.6662, 0.6667, 0.6662, 0.6667, 0.8338, 0.8333, 0.8338, 0.5, 0.8338, 0.6667, 0.8338, 0.6667, 0.6662, 0.5, 0.6662, 0.5, 0.7092, 0.5962, 0.7091, 0.5962, 0.7909, 0.5, 0.7908, 0.5, 0.7092, 0.5, 0.6662, 0.3333, 0.6662, 0.3333, 0.709, 0.3333, 0.791, 0.3333, 0.8338, 0.5, 0.8338, 0.5, 0.7908, 0.25, 0.7088, 0.3333, 0.709, 0.3333, 0.6662, 0.1667, 0.6662, 0.1667, 0.709, 0.25, 0.7912, 0.1667, 0.791, 0.1667, 0.8338, 0.3333, 0.8338, 0.3333, 0.791, -8.941e-08, 0.6662, -8.941e-08, 0.7092, 0.1667, 0.709, 0.1667, 0.6662, 0.1667, 0.8338, 0.1667, 0.791, -8.941e-08, 0.7908, -8.941e-08, 0.8338, 0.625, 0.0, 0.625, 0.25, 0.5706, 0.1325, 0.5717, 0.1287, 0.5717, 0.1213, 0.5706, 0.1175, 0.375, 0.25, 0.375, 0.0, 0.625, 0.0, 0.5706, 0.1175, 0.5695, 0.1213, 0.5695, 0.1287, 0.5706, 0.1325, 0.625, 0.25, 0.625, 0.75, 0.375, 0.75, 0.375, 0.5, 0.625, 0.5, 0.5706, 0.6175, 0.5695, 0.6213, 0.5695, 0.6287, 0.5706, 0.6325, 0.5706, 0.6175, 0.625, 0.5, 0.625, 0.75, 0.5706, 0.6325, 0.5717, 0.6287, 0.5717, 0.6213, 0.75, 0.5213, 0.7812, 0.5213, 0.7812, 0.5, 0.7638, 0.5, 0.7694, 0.5027, 0.7597, 0.5073, 0.75, 0.5073, 0.7306, 0.5027, 0.7362, 0.5, 0.7188, 0.5, 0.7188, 0.5213, 0.75, 0.5213, 0.75, 0.5073, 0.7403, 0.5073, 0.25, 0.5073, 0.25, 0.5213, 0.2812, 0.5213, 0.2812, 0.5, 0.2638, 0.5, 0.2694, 0.5027, 0.2597, 0.5073, 0.2188, 0.5, 0.2188, 0.5213, 0.25, 0.5213, 0.25, 0.5073, 0.2403, 0.5073, 0.2306, 0.5027, 0.2362, 0.5, 0.988, 0.2707, 0.9854, 0.2968, 0.9717, 0.3418, 0.9496, 0.3833, 0.9197, 0.4197, 0.8833, 0.4496, 0.8418, 0.4717, 0.7968, 0.4854, 0.75, 0.49, 0.7032, 0.4854, 0.6582, 0.4717, 0.6167, 0.4496, 0.5803, 0.4197, 0.5504, 0.3833, 0.5283, 0.3418, 0.5146, 0.2968, 0.512, 0.2707, 0.5146, 0.2032, 0.5283, 0.1582, 0.5504, 0.1167, 0.5803, 0.08029, 0.6167, 0.05045, 0.6582, 0.02827, 0.7032, 0.01461, 0.75, 0.01, 0.7968, 0.01461, 0.8418, 0.02827, 0.8833, 0.05045, 0.9197, 0.08029, 0.9496, 0.1167, 0.9717, 0.1582, 0.9854, 0.2032, 0.988, 0.2293, 0.512, 0.2293, 0.375, 1.0, 0.375, 0.25, 0.375, 0.25, 0.9876, 0.7646, 0.9763, 0.7819, 0.0, 0.0, 0.375, 0.5, 0.375, 0.75, 0.375, 0.75, 0.375, 0.646, 0.375, 0.604, 0.375, 0.5, 0.0, 0.0, 0.8042, 0.7991, 0.0, 0.0, 0.0, 0.0, 0.0, 0.0, 0.8042, 0.7006, 0.8042, 0.7198, 0.9826, 0.7198, 0.9664, 0.7078, 0.9671, 0.7006, 0.9763, 0.7819, 0.0, 0.0, 0.0, 0.0, 0.8042, 0.7819, 0.0, 0.0, 0.9876, 0.7646, 0.375, 0.25, 0.9887, 0.7601, 0.0, 0.0, 0.8042, 0.7819, 0.8042, 0.7991, 0.9876, 0.7991, 0.9763, 0.7819, 0.375, 1.0, 0.0, 0.0, 0.0, 0.0, 0.9671, 0.7006, 0.9664, 0.7078, 0.375, 0.75, 0.8042, 0.725, 0.8042, 0.7442, 0.9671, 0.7442, 0.9664, 0.7369, 0.9826, 0.725, 0.8042, 0.7442, 0.8042, 0.7601, 0.9887, 0.7601, 0.9671, 0.7442, 0.0, 0.0, 0.0, 0.0, 0.0, 0.0, 0.0, 0.0, 0.0, 0.0, 0.0, 0.0, 0.8042, 0.7991, 0.0, 0.0, 0.0, 0.0, 0.8042, 0.725, 0.8042, 0.7198, 0.0, 0.0, 0.0, 0.0, 0.0, 0.0, 0.0, 0.0, 0.9671, 0.7006, 0.0, 0.0, 0.0, 0.0, 0.8042, 0.7006, 0.8042, 0.7198, 0.8042, 0.725, 0.9826, 0.725, 0.9826, 0.7198])
_uv.active_render = True
_uv = me_tss_5_0.uv_layers.new(name='UVMap')
_uv.uv.foreach_set('vector', [0.0, 0.0, 0.0, 0.0, 0.0, 0.0, 0.0, 0.0, 0.0, 0.0, 0.0, 0.0, 0.0, 0.0, 0.0, 0.0, 0.0, 0.0, 0.0, 0.0, 0.0, 0.0, 0.0, 0.0, 0.0, 0.0, 0.0, 0.0, 0.0, 0.0, 0.0, 0.0, 0.0, 0.0, 0.0, 0.0, 0.0, 0.0, 0.0, 0.0, 0.0, 0.0, 0.0, 0.0, 0.0, 0.0, 0.0, 0.0, 0.0, 0.0, 0.0, 0.0, 0.0, 0.0, 0.0, 0.0, 0.0, 0.0, 0.0, 0.0, 0.0, 0.0, 0.0, 0.0, 0.0, 0.0, 0.0, 0.0, 0.0, 0.0, 0.0, 0.0, 0.0, 0.0, 0.0, 0.0, 0.0, 0.0, 0.0, 0.0, 0.0, 0.0, 0.0, 0.0, 0.0, 0.0, 0.0, 0.0, 0.0, 0.0, 0.0, 0.0, 0.0, 0.0, 0.0, 0.0, 0.0, 0.0, 0.0, 0.0, 0.0, 0.0, 0.0, 0.0, 0.0, 0.0, 0.0, 0.0, 0.0, 0.0, 0.0, 0.0, 0.0, 0.0, 0.0, 0.0, 0.0, 0.0, 0.0, 0.0, 0.0, 0.0, 0.0, 0.0, 0.0, 0.0, 0.0, 0.0, 0.0, 0.0, 0.0, 0.0, 0.0, 0.0, 0.0, 0.0, 0.0, 0.0, 0.0, 0.0, 0.0, 0.0, 0.0, 0.0, 0.0, 0.0, 0.0, 0.0, 0.0, 0.0, 0.0, 0.0, 0.0, 0.0, 0.0, 0.0, 0.0, 0.0, 0.0, 0.0, 0.0, 0.0, 0.0, 0.0, 0.0, 0.0, 0.0, 0.0, 0.0, 0.0, 0.0, 0.0, 0.0, 0.0, 0.0, 0.0, 0.0, 0.0, 0.0, 0.0, 0.0, 0.0, 0.0, 0.0, 0.0, 0.0, 0.0, 0.0, 0.0, 0.0, 0.0, 0.0, 0.0, 0.0, 0.0, 0.0, 0.0, 0.0, 0.0, 0.0, 0.0, 0.0, 0.0, 0.0, 0.0, 0.0, 0.0, 0.0, 0.0, 0.0, 0.0, 0.0, 0.0, 0.0, 0.0, 0.0, 0.0, 0.0, 0.0, 0.0, 0.0, 0.0, 0.0, 0.0, 0.0, 0.0, 0.0, 0.0, 0.0, 0.0, 0.0, 0.0, 0.0, 0.0, 0.0, 0.0, 0.0, 0.0, 0.0, 0.0, 0.0, 0.0, 0.0, 0.0, 0.0, 0.0, 0.0, 0.0, 0.0, 0.0, 0.0, 0.0, 0.0, 0.0, 0.0, 0.0, 0.0, 0.0, 0.0, 0.0, 0.0, 0.0, 0.0, 0.0, 0.0, 0.0, 0.0, 0.0, 0.0, 0.0, 0.0, 0.0, 0.0, 0.0, 0.0, 0.0, 0.0, 0.0, 0.0, 0.0, 0.0, 0.0, 0.0, 0.0, 0.0, 0.0, 0.0, 0.0, 0.0, 0.0, 0.0, 0.0, 0.0, 0.0, 0.0, 0.0, 0.0, 0.0, 0.0, 0.0, 0.0, 0.0, 0.0, 0.0, 0.0, 0.0, 0.0, 0.0, 0.0, 0.0, 0.0, 0.0, 0.0, 0.0, 0.0, 0.0, 0.0, 0.0, 0.0, 0.0, 0.0, 0.0, 0.0, 0.0, 0.0, 0.0, 0.0, 0.0, 0.0, 0.0, 0.0, 0.0, 0.0, 0.0, 0.0, 0.0, 0.0, 0.0, 0.0, 0.0, 0.0, 0.0, 0.0, 0.0, 0.0, 0.0, 0.0, 0.0, 0.0, 0.0, 0.0, 0.0, 0.0, 0.0, 0.0, 0.0, 0.0, 0.0, 0.0, 0.0, 0.0, 0.0, 0.0, 0.0, 0.0, 0.0, 0.0, 0.0, 0.0, 0.0, 0.0, 0.0, 0.0, 0.0, 0.0, 0.0, 0.0, 0.0, 0.0, 0.0, 0.0, 0.0, 0.0, 0.0, 0.0, 0.0, 0.0, 0.0, 0.0, 0.0, 0.0, 0.0, 0.0, 0.0, 0.0, 0.0, 0.0, 0.0, 0.0, 0.0, 0.0, 0.0, 0.0, 0.0, 0.0, 0.0, 0.0, 0.0, 0.0, 0.0, 0.0, 0.0, 0.0, 0.0, 0.0, 0.0, 0.0, 0.0, 0.0, 0.0, 0.0, 0.0, 0.0, 0.0, 0.0, 0.0, 0.0, 0.0, 0.0, 0.0, 0.0, 0.0, 0.0, 0.0, 0.0, 0.0, 0.0, 0.0, 0.0, 0.0, 0.0, 0.0, 0.0, 0.0, 0.0, 0.0, 0.0, 0.0, 0.0, 0.0, 0.0, 0.0, 0.0, 0.0, 0.0, 0.0, 0.0, 0.0, 0.0, 0.0, 0.0, 0.0, 0.0, 0.0, 0.0, 0.0, 0.0, 0.0, 0.0, 0.0, 0.0, 0.0, 0.0, 0.0, 0.0, 0.0, 0.0, 0.0, 0.0, 0.0, 0.0, 0.0, 0.0, 0.0, 0.0, 0.0, 0.0, 0.0, 0.0, 0.0, 0.0, 0.0, 0.0, 0.0, 0.0, 0.0, 0.0, 0.0, 0.0, 0.0, 0.0, 0.0, 0.0, 0.0, 0.0, 0.0, 0.0, 0.0, 0.0, 0.0, 0.0, 0.0, 0.0, 0.0, 0.0, 0.0, 0.0, 0.0, 0.0, 0.0, 0.0, 0.0, 0.0, 0.0, 0.0, 0.0, 0.0, 0.0, 0.0, 0.0, 0.0, 0.0, 0.0, 0.0, 0.0, 0.0, 0.0, 0.0, 0.0, 0.0, 0.0, 0.0, 0.0, 0.0, 0.0, 0.0, 0.0, 0.0, 0.0, 0.0, 0.0, 0.0, 0.0, 0.0, 0.0, 0.0, 0.0, 0.0, 0.0, 0.0, 0.0, 0.0, 0.0, 0.0, 0.0, 0.0, 0.0, 0.0, 0.0, 0.0, 0.0, 0.0, 0.0, 0.0, 0.0, 0.0, 0.0, 0.0, 0.0, 0.0, 0.0, 0.0, 0.0, 0.0, 0.0, 0.0, 0.0, 0.0, 0.0, 0.0, 0.0, 0.0, 0.0, 0.0, 0.0, 0.0, 0.0, 0.0, 0.0, 0.0, 0.0, 0.0, 0.0, 0.0, 0.0, 0.0, 0.0, 0.0, 0.0, 0.0, 0.0, 0.0, 0.0, 0.0, 0.0, 0.0, 0.0, 0.0, 0.0, 0.0, 0.0, 0.0, 0.0, 0.0, 0.0, 0.0, 0.0, 0.0, 0.0, 0.0, 0.0, 0.0, 0.0, 0.0, 0.0, 0.0, 0.0, 0.0, 0.0, 0.0, 0.0, 0.0, 0.0, 0.0, 0.0, 0.0, 0.0, 0.0, 0.0, 0.0, 0.0, 0.0, 0.0, 0.0, 0.0, 0.0, 0.0, 0.0, 0.0, 0.0, 0.0, 0.0, 0.0, 0.0, 0.0, 0.0, 0.0, 0.0, 0.0, 0.0, 0.0, 0.0, 0.0, 0.0, 0.0, 0.0, 0.0, 0.0, 0.0, 0.0, 0.0, 0.0, 0.0, 0.0, 0.0, 0.0, 0.0, 0.0, 0.0, 0.0, 0.0, 0.0, 0.0, 0.0, 0.0, 0.0, 0.0, 0.0, 0.0, 0.0, 0.0, 0.0, 0.0, 0.0, 0.0, 0.0, 0.0, 0.0, 0.0, 0.0, 0.0, 0.0, 0.0, 0.0, 0.0, 0.0, 0.0, 0.0, 0.0, 0.0, 0.0, 0.0, 0.0, 0.0, 0.0, 0.0, 0.0, 0.0, 0.0, 0.0, 0.0, 0.0, 0.0, 0.0, 0.0, 0.0, 0.0, 0.0, 0.0, 0.0, 0.0, 0.0, 0.0, 0.0, 0.0, 0.0, 0.0, 0.0, 0.0, 0.0, 0.0, 0.0, 0.0, 0.0, 0.0, 0.0, 0.0, 0.0, 0.0, 0.0, 0.0, 0.0, 0.0, 0.0, 0.0, 0.0, 0.0, 0.0, 0.0, 0.0, 0.0, 0.0, 0.0, 0.0, 0.0, 0.0, 0.0, 0.0, 0.0, 0.0, 0.0, 0.0, 0.0, 0.0, 0.0, 0.0, 0.0, 0.0, 0.0, 0.0, 0.0, 0.0, 0.0, 0.0, 0.0, 0.0, 0.0, 0.0, 0.0, 0.0, 0.0, 0.0, 0.0, 0.0, 0.0, 0.0, 0.0, 0.0, 0.0, 0.0, 0.0, 0.0, 0.0, 0.0, 0.0, 0.0, 0.0, 0.0, 0.0, 0.0, 0.0, 0.0, 0.0, 0.0, 0.0, 0.0, 0.0, 0.0, 0.0, 0.0, 0.0, 0.0, 0.0, 0.0, 0.0, 0.0, 0.0, 0.0, 0.0, 0.0, 0.0, 0.0, 0.0, 0.0, 0.0, 0.0, 0.0, 0.0, 0.0, 0.0, 0.0, 0.0, 0.0, 0.0, 0.0, 0.0, 0.0, 0.0, 0.0, 0.0, 0.0, 0.0, 0.0, 0.0, 0.0, 0.0, 0.0, 0.0, 0.0, 0.0, 0.0, 0.0, 0.0, 0.0, 0.0, 0.0, 0.0, 0.0, 0.0, 0.0, 0.0, 0.0, 0.0, 0.0, 0.0, 0.0, 0.0, 0.0, 0.0, 0.0, 0.0, 0.0, 0.0, 0.0, 0.0, 0.0, 0.0, 0.0, 0.0, 0.0, 0.0, 0.0, 0.0, 0.0, 0.0, 0.0, 0.0, 0.0, 0.0, 0.0, 0.0, 0.0, 0.0, 0.0, 0.0, 0.0, 0.0, 0.0, 0.0, 0.0, 0.0, 0.0, 0.0, 0.0, 0.0, 0.0, 0.0, 0.0, 0.0, 0.0, 0.0, 0.0, 0.0, 0.0, 0.0, 0.0, 0.0, 0.0, 0.0, 0.0, 0.0, 0.0, 0.0, 0.0, 0.0, 0.0, 0.0, 0.0, 0.0, 0.0, 0.0, 0.0, 0.0, 0.0, 0.0, 0.0, 0.0, 0.0, 0.0, 0.0, 0.0, 0.0, 0.0, 0.0, 0.0, 0.0, 0.0, 0.0, 0.0, 0.0, 0.0, 0.0, 0.0, 0.0, 0.0, 0.0, 0.0, 0.0, 0.0, 0.0, 0.0, 0.0, 0.0, 0.0, 0.0, 0.0, 0.0, 0.0, 0.0, 0.0, 0.0, 0.0, 0.0, 0.0, 0.0, 0.0, 0.0, 0.0, 0.0, 0.0, 0.0, 0.0, 0.0, 0.0, 0.0, 0.0, 0.0, 0.0, 0.0, 0.0, 0.0, 0.0, 0.0, 0.0, 0.0, 0.0, 0.0, 0.0, 0.0, 0.0, 0.0, 0.0, 0.0, 0.0, 0.0, 0.0, 0.0, 0.0, 0.0, 0.0, 0.0, 0.0, 0.0, 0.0, 0.0, 0.0, 0.0, 0.0, 0.0, 0.0, 0.0, 0.0, 0.0, 0.0, 0.0, 0.0, 0.0, 0.0, 0.0, 0.0, 0.0, 0.0, 0.0, 0.0, 0.0, 0.0, 0.0, 0.0, 0.0, 0.0, 0.0, 0.0, 0.0, 0.0, 0.0, 0.0, 0.0, 0.0, 0.0, 0.0, 0.0, 0.0, 0.0, 0.0, 0.0, 0.0, 0.0, 0.0, 0.0, 0.0, 0.0, 0.0, 0.0, 0.0, 0.0, 0.0, 0.0, 0.0, 0.0, 0.0, 0.0, 0.0, 0.0, 0.0, 0.0, 0.0, 0.0, 0.0, 0.0, 0.0, 0.0, 0.0, 0.0, 0.0, 0.0, 0.0, 0.0, 0.0, 0.0, 0.0, 0.0, 0.0, 0.0, 0.0, 0.0, 0.0, 0.0, 0.0, 0.0, 0.0, 0.0, 0.0, 0.0, 0.0, 0.0, 0.0, 0.0, 0.0, 0.0, 0.0, 0.0, 0.0, 0.0, 0.0, 0.0, 0.0, 0.0, 0.0, 0.0, 0.0, 0.0, 0.0])
me_tss_5_0.use_remesh_fix_poles = True
me_tss_5_0.use_remesh_preserve_attributes = False
me_tss_5_0.use_mirror_vertex_groups = False
me_tss_5_0.update()

# ---- objects
ob_direct = bpy.data.objects.new('direct', me_001)
ob_tss_4_0 = bpy.data.objects.new('tss-4.0', me_tss_4_0)
ob_tss_4_5 = bpy.data.objects.new('tss-4.5', me_tss_4_5)
ob_tss_5_0 = bpy.data.objects.new('tss-5.0', me_tss_5_0)

# ---- transforms, parenting, visibility, modifiers, constraints
ob_direct.location = (0.0, 0.0, 0.0)
ob_direct.scale = (0.335, 0.335, 1.0)
ob_direct.lineart.crease_threshold = 0.0
ob_tss_4_0.location = (0.0, 0.002353, 0.0)
ob_tss_4_0.lineart.crease_threshold = 0.0
ob_tss_4_5.location = (0.0, 0.002353, 0.0)
ob_tss_4_5.lineart.crease_threshold = 0.0
ob_tss_5_0.location = (0.0, 0.002353, 0.0)
ob_tss_5_0.lineart.crease_threshold = 0.0

# ---- collection membership
col_direct.objects.link(ob_direct)
col_submesible.objects.link(ob_tss_4_0)
col_submesible.objects.link(ob_tss_4_5)
col_submesible.objects.link(ob_tss_5_0)
def _layer_coll(name, lc=None):
    lc = lc or bpy.context.view_layer.layer_collection
    for c in lc.children:
        if c.name == name: return c
        r = _layer_coll(name, c)
        if r: return r
_layer_coll('direct').exclude = True

# ---- scene / render settings (as saved in the file)
scene.frame_start = 1; scene.frame_end = 250; scene.frame_set(0)
scene.render.engine = 'BLENDER_EEVEE_NEXT'
scene.cycles.use_denoising = False
scene.cycles.samples = 128
scene.cycles.sampling_pattern = 'TABULATED_SOBOL'
scene.cycles.use_adaptive_sampling = False
scene.cycles.use_light_tree = False
scene.view_settings.view_transform = 'Filmic'
bpy.context.view_layer.update()

# ---- added for rendering (the .blend has no active camera and no usable light): camera, sun
cam_auto = bpy.data.cameras.new('AutoCamera')
cam_auto.lens = 50.0
cam_auto.sensor_width = 36.0
cam_auto.clip_end = 1000.0
ob_auto_camera = bpy.data.objects.new('AutoCamera', cam_auto)
scene.collection.objects.link(ob_auto_camera)
ob_auto_camera.location = (5.31501, -6.37801, 1.75201)
ob_auto_camera.rotation_euler = (1.09748, -7.21219e-08, 0.694738)
scene.camera = ob_auto_camera
light_auto_sun = bpy.data.lights.new('AutoSun', 'SUN')
light_auto_sun.energy = 3.0
light_auto_sun.angle = 0.0523599
ob_auto_sun = bpy.data.objects.new('AutoSun', light_auto_sun)
scene.collection.objects.link(ob_auto_sun)
ob_auto_sun.rotation_euler = (0.872665, 0.174533, 0.523599)
bpy.context.view_layer.update()
